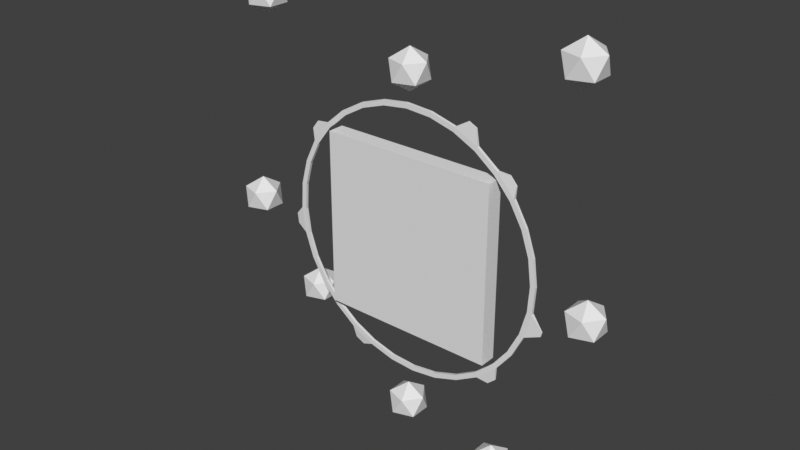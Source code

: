 # Source: portal.blend  (saved by Blender 3.0.42; exported with 4.5.12 LTS)
import bpy
from mathutils import Matrix  # noqa: F401  (used for matrix-valued properties, if any)

bpy.ops.wm.read_factory_settings(use_empty=True)
scene = bpy.context.scene
scene.name = 'Scene'

# ---- collections
col_collection = bpy.data.collections.new('Collection'); scene.collection.children.link(col_collection)

# ---- world
world_world = bpy.data.worlds.new('World'); scene.world = world_world
world_world.use_nodes = True; world_world.node_tree.nodes.clear()
_N = world_world.node_tree.nodes; _L = world_world.node_tree.links
n0 = _N.new('ShaderNodeOutputWorld'); n0.name = 'World Output'; n0.location = (300, 300)
n1 = _N.new('ShaderNodeBackground'); n1.name = 'Background'; n1.location = (10, 300)
n1.inputs[0].default_value = (0.05088, 0.05088, 0.05088, 1.0)
_L.new(n1.outputs[0], n0.inputs[0])
n0.is_active_output = True
world_world.color = (0.05088, 0.05088, 0.05088)
world_world.use_sun_shadow = False
world_world.sun_shadow_jitter_overblur = 0.0

# ---- meshes
me_circle = bpy.data.meshes.new('Circle')
me_circle.from_pydata([(1.341, 0.02036, 1.436), (1.034, 0.02036, 1.671), (0.6874, 0.02036, 1.841), (0.3141, 0.02036, 1.94), (-0.07146, 0.02036, 1.965), (-0.4544, 0.02036, 1.913), (-0.8199, 0.02036, 1.789), (-1.154, 0.02036, 1.595), (-1.444, 0.02036, 1.34), (-1.679, 0.02036, 1.033), (-1.849, 0.02036, 0.686), (-1.948, 0.02036, 0.3127), (-1.973, 0.02036, -0.07286), (-1.922, 0.02036, -0.4558), (-1.797, 0.02036, -0.8213), (-1.603, 0.02036, -1.156), (-1.348, 0.02036, -1.446), (-1.041, 0.02036, -1.68), (-0.6942, 0.02036, -1.85), (-0.3209, 0.02036, -1.95), (0.06464, 0.02036, -1.974), (0.4475, 0.02036, -1.923), (0.8131, 0.02036, -1.798), (1.147, 0.02036, -1.605), (1.437, 0.02036, -1.349), (1.672, 0.02036, -1.042), (1.842, 0.02036, -0.6956), (1.941, 0.02036, -0.3223), (1.966, 0.02036, 0.06324), (1.915, 0.02036, 0.4461), (1.79, 0.02036, 0.8117), (1.596, 0.02036, 1.146), (1.29, 0.02036, 1.381), (0.9948, 0.02036, 1.607), (0.6612, 0.02036, 1.771), (0.302, 0.02036, 1.866), (-0.06888, 0.02036, 1.89), (-0.4372, 0.02036, 1.841), (-0.7889, 0.02036, 1.721), (-1.11, 0.02036, 1.534), (-1.389, 0.02036, 1.289), (-1.615, 0.02036, 0.9934), (-1.779, 0.02036, 0.6598), (-1.874, 0.02036, 0.3006), (-1.898, 0.02036, -0.07027), (-1.849, 0.02036, -0.4386), (-1.729, 0.02036, -0.7903), (-1.542, 0.02036, -1.112), (-1.297, 0.02036, -1.391), (-1.002, 0.02036, -1.617), (-0.668, 0.02036, -1.78), (-0.3088, 0.02036, -1.876), (0.06205, 0.02036, -1.899), (0.4304, 0.02036, -1.85), (0.7821, 0.02036, -1.73), (1.104, 0.02036, -1.544), (1.383, 0.02036, -1.298), (1.608, 0.02036, -1.003), (1.772, 0.02036, -0.6694), (1.868, 0.02036, -0.3102), (1.891, 0.02036, 0.06066), (1.842, 0.02036, 0.429), (1.722, 0.02036, 0.7807), (1.536, 0.02036, 1.102), (1.034, -0.02036, 1.671), (1.341, -0.02036, 1.436), (0.6874, -0.02036, 1.841), (0.3141, -0.02036, 1.94), (-0.07146, -0.02036, 1.965), (-0.4544, -0.02036, 1.913), (-0.8199, -0.02036, 1.789), (-1.154, -0.02036, 1.595), (-1.444, -0.02036, 1.34), (-1.679, -0.02036, 1.033), (-1.849, -0.02036, 0.686), (-1.948, -0.02036, 0.3127), (-1.973, -0.02036, -0.07286), (-1.922, -0.02036, -0.4558), (-1.797, -0.02036, -0.8213), (-1.603, -0.02036, -1.156), (-1.348, -0.02036, -1.446), (-1.041, -0.02036, -1.68), (-0.6942, -0.02036, -1.85), (-0.3209, -0.02036, -1.95), (0.06464, -0.02036, -1.974), (0.4475, -0.02036, -1.923), (0.8131, -0.02036, -1.798), (1.147, -0.02036, -1.605), (1.437, -0.02036, -1.349), (1.672, -0.02036, -1.042), (1.842, -0.02036, -0.6956), (1.941, -0.02036, -0.3223), (1.966, -0.02036, 0.06324), (1.915, -0.02036, 0.4461), (1.79, -0.02036, 0.8117), (1.596, -0.02036, 1.146), (0.9948, -0.02036, 1.607), (1.29, -0.02036, 1.381), (0.6612, -0.02036, 1.771), (0.302, -0.02036, 1.866), (-0.06888, -0.02036, 1.89), (-0.4372, -0.02036, 1.841), (-0.7889, -0.02036, 1.721), (-1.11, -0.02036, 1.534), (-1.389, -0.02036, 1.289), (-1.615, -0.02036, 0.9934), (-1.779, -0.02036, 0.6598), (-1.874, -0.02036, 0.3006), (-1.898, -0.02036, -0.07027), (-1.849, -0.02036, -0.4386), (-1.729, -0.02036, -0.7903), (-1.542, -0.02036, -1.112), (-1.297, -0.02036, -1.391), (-1.002, -0.02036, -1.617), (-0.668, -0.02036, -1.78), (-0.3088, -0.02036, -1.876), (0.06205, -0.02036, -1.899), (0.4304, -0.02036, -1.85), (0.7821, -0.02036, -1.73), (1.104, -0.02036, -1.544), (1.383, -0.02036, -1.298), (1.608, -0.02036, -1.003), (1.772, -0.02036, -0.6694), (1.868, -0.02036, -0.3102), (1.891, -0.02036, 0.06066), (1.842, -0.02036, 0.429), (1.722, -0.02036, 0.7807), (1.536, -0.02036, 1.102), (-1.712, 0.008078, 1.205), (-1.619, 0.008078, 1.326), (-2.067, 0.008078, -0.3575), (-2.087, 0.008078, -0.2057), (-0.8564, 0.008078, -1.916), (-0.994, 0.008078, -1.849), (1.436, 0.008078, -1.524), (1.321, 0.008078, -1.626), (1.516, 0.008078, 1.435), (1.617, 0.008078, 1.32), (-1.712, -0.008077, 1.205), (-1.619, -0.008077, 1.326), (-2.067, -0.008077, -0.3575), (-2.087, -0.008077, -0.2057), (-0.8564, -0.008077, -1.916), (-0.994, -0.008077, -1.849), (1.436, -0.008077, -1.524), (1.321, -0.008077, -1.626), (1.516, -0.008077, 1.435), (1.617, -0.008077, 1.32), (0.8866, 0.007109, 1.961), (1.008, 0.007109, 1.902), (0.8866, -0.007109, 1.961), (1.008, -0.007109, 1.902), (2.097, 0.003945, -0.5249), (2.078, 0.003945, -0.5972), (2.097, -0.003945, -0.5249), (2.078, -0.003945, -0.5972), (-0.02835, -1.75e-09, 2.118), (0.1858, -0.1556, 2.281), (-0.1101, -0.2517, 2.281), (-0.293, -1.75e-09, 2.281), (-0.1101, 0.2517, 2.281), (0.1858, 0.1556, 2.281), (0.05343, -0.2517, 2.546), (-0.2425, -0.1556, 2.546), (-0.2425, 0.1556, 2.546), (0.05343, 0.2517, 2.546), (0.2363, -1.75e-09, 2.546), (-0.02835, -1.75e-09, 2.709), (-0.02835, -1.75e-09, -2.801), (0.1858, -0.1556, -2.638), (-0.1101, -0.2517, -2.638), (-0.293, -1.75e-09, -2.638), (-0.1101, 0.2517, -2.638), (0.1858, 0.1556, -2.638), (0.05343, -0.2517, -2.373), (-0.2425, -0.1556, -2.373), (-0.2425, 0.1556, -2.373), (0.05343, 0.2517, -2.373), (0.2363, -1.75e-09, -2.373), (-0.02835, -1.75e-09, -2.21), (2.686, -1.75e-09, -0.4232), (2.9, -0.1556, -0.2596), (2.604, -0.2517, -0.2596), (2.421, -1.75e-09, -0.2596), (2.604, 0.2517, -0.2596), (2.9, 0.1556, -0.2596), (2.768, -0.2517, 0.005061), (2.472, -0.1556, 0.005061), (2.472, 0.1556, 0.005061), (2.768, 0.2517, 0.005061), (2.951, -1.75e-09, 0.005061), (2.686, -1.75e-09, 0.1686), (-2.771, -1.75e-09, -0.4232), (-2.557, -0.1556, -0.2596), (-2.853, -0.2517, -0.2596), (-3.036, -1.75e-09, -0.2596), (-2.853, 0.2517, -0.2596), (-2.557, 0.1556, -0.2596), (-2.69, -0.2517, 0.005061), (-2.985, -0.1556, 0.005061), (-2.985, 0.1556, 0.005061), (-2.69, 0.2517, 0.005061), (-2.507, -1.75e-09, 0.005061), (-2.771, -1.75e-09, 0.1686), (-2.278, -0.19, 2.719), (-2.064, -0.3455, 2.882), (-2.36, -0.4417, 2.882), (-2.543, -0.19, 2.882), (-2.36, 0.06175, 2.882), (-2.064, -0.0344, 2.882), (-2.196, -0.4417, 3.147), (-2.492, -0.3455, 3.147), (-2.492, -0.0344, 3.147), (-2.196, 0.06175, 3.147), (-2.013, -0.19, 3.147), (-2.278, -0.19, 3.311), (2.624, -0.3809, 2.872), (2.838, -0.5365, 3.035), (2.542, -0.6326, 3.035), (2.359, -0.3809, 3.035), (2.542, -0.1292, 3.035), (2.838, -0.2254, 3.035), (2.706, -0.6326, 3.3), (2.41, -0.5365, 3.3), (2.41, -0.2254, 3.3), (2.706, -0.1292, 3.3), (2.889, -0.3809, 3.3), (2.624, -0.3809, 3.464), (2.001, -0.8703, -2.367), (2.215, -1.026, -2.204), (1.919, -1.122, -2.204), (1.736, -0.8703, -2.204), (1.919, -0.6185, -2.204), (2.215, -0.7147, -2.204), (2.083, -1.122, -1.939), (1.787, -1.026, -1.939), (1.787, -0.7147, -1.939), (2.083, -0.6185, -1.939), (2.266, -0.8703, -1.939), (2.001, -0.8703, -1.776), (-2.191, 0.5263, -1.956), (-1.977, 0.3707, -1.792), (-2.273, 0.2746, -1.792), (-2.456, 0.5263, -1.792), (-2.273, 0.778, -1.792), (-1.977, 0.6818, -1.792), (-2.109, 0.2746, -1.528), (-2.405, 0.3707, -1.528), (-2.405, 0.6818, -1.528), (-2.109, 0.778, -1.528), (-1.926, 0.5263, -1.528), (-2.191, 0.5263, -1.364)], [], [(12, 44, 45, 13), (26, 58, 59, 27), (13, 45, 46, 14), (0, 32, 33, 1), (27, 59, 60, 28), (14, 46, 47, 15), (1, 33, 34, 2), (28, 60, 61, 29), (15, 47, 48, 16), (2, 34, 35, 3), (29, 61, 62, 30), (16, 48, 49, 17), (3, 35, 36, 4), (30, 62, 63, 31), (17, 49, 50, 18), (4, 36, 37, 5), (31, 63, 32, 0), (18, 50, 51, 19), (5, 37, 38, 6), (19, 51, 52, 20), (6, 38, 39, 7), (20, 52, 53, 21), (7, 39, 40, 8), (21, 53, 54, 22), (8, 40, 41, 9), (22, 54, 55, 23), (9, 41, 42, 10), (23, 55, 56, 24), (10, 42, 43, 11), (24, 56, 57, 25), (11, 43, 44, 12), (25, 57, 58, 26), (76, 77, 109, 108), (90, 91, 123, 122), (77, 78, 110, 109), (65, 64, 96, 97), (91, 92, 124, 123), (78, 79, 111, 110), (64, 66, 98, 96), (92, 93, 125, 124), (79, 80, 112, 111), (66, 67, 99, 98), (93, 94, 126, 125), (80, 81, 113, 112), (67, 68, 100, 99), (94, 95, 127, 126), (81, 82, 114, 113), (68, 69, 101, 100), (95, 65, 97, 127), (82, 83, 115, 114), (69, 70, 102, 101), (83, 84, 116, 115), (70, 71, 103, 102), (84, 85, 117, 116), (71, 72, 104, 103), (85, 86, 118, 117), (72, 73, 105, 104), (86, 87, 119, 118), (73, 74, 106, 105), (87, 88, 120, 119), (74, 75, 107, 106), (88, 89, 121, 120), (75, 76, 108, 107), (89, 90, 122, 121), (76, 12, 131, 141), (62, 61, 125, 126), (36, 35, 99, 100), (9, 10, 74, 73), (63, 62, 126, 127), (37, 36, 100, 101), (10, 11, 75, 74), (32, 63, 127, 97), (38, 37, 101, 102), (11, 12, 76, 75), (39, 38, 102, 103), (87, 23, 135, 145), (40, 39, 103, 104), (13, 14, 78, 77), (41, 40, 104, 105), (14, 15, 79, 78), (42, 41, 105, 106), (15, 16, 80, 79), (43, 42, 106, 107), (16, 17, 81, 80), (44, 43, 107, 108), (95, 31, 137, 147), (45, 44, 108, 109), (18, 19, 83, 82), (46, 45, 109, 110), (19, 20, 84, 83), (47, 46, 110, 111), (20, 21, 85, 84), (48, 47, 111, 112), (21, 22, 86, 85), (49, 48, 112, 113), (22, 23, 87, 86), (50, 49, 113, 114), (17, 18, 132, 133), (51, 50, 114, 115), (24, 25, 89, 88), (52, 51, 115, 116), (25, 26, 90, 89), (53, 52, 116, 117), (26, 27, 152, 153), (0, 1, 64, 65), (54, 53, 117, 118), (27, 28, 92, 91), (2, 66, 150, 148), (55, 54, 118, 119), (28, 29, 93, 92), (2, 3, 67, 66), (56, 55, 119, 120), (29, 30, 94, 93), (3, 4, 68, 67), (57, 56, 120, 121), (30, 31, 95, 94), (4, 5, 69, 68), (58, 57, 121, 122), (82, 81, 143, 142), (5, 6, 70, 69), (59, 58, 122, 123), (33, 32, 97, 96), (6, 7, 71, 70), (60, 59, 123, 124), (34, 33, 96, 98), (7, 8, 72, 71), (61, 60, 124, 125), (35, 34, 98, 99), (129, 128, 138, 139), (131, 130, 140, 141), (133, 132, 142, 143), (135, 134, 144, 145), (137, 136, 146, 147), (77, 76, 141, 140), (12, 13, 130, 131), (24, 88, 144, 134), (13, 77, 140, 130), (0, 65, 146, 136), (81, 17, 133, 143), (9, 73, 138, 128), (73, 72, 139, 138), (8, 9, 128, 129), (88, 87, 145, 144), (72, 8, 129, 139), (23, 24, 134, 135), (65, 95, 147, 146), (18, 82, 142, 132), (31, 0, 136, 137), (149, 148, 150, 151), (64, 1, 149, 151), (66, 64, 151, 150), (1, 2, 148, 149), (153, 152, 154, 155), (27, 91, 154, 152), (91, 90, 155, 154), (90, 26, 153, 155), (156, 157, 158), (157, 156, 161), (156, 158, 159), (156, 159, 160), (156, 160, 161), (157, 161, 166), (158, 157, 162), (159, 158, 163), (160, 159, 164), (161, 160, 165), (157, 166, 162), (158, 162, 163), (159, 163, 164), (160, 164, 165), (161, 165, 166), (162, 166, 167), (163, 162, 167), (164, 163, 167), (165, 164, 167), (166, 165, 167), (168, 169, 170), (169, 168, 173), (168, 170, 171), (168, 171, 172), (168, 172, 173), (169, 173, 178), (170, 169, 174), (171, 170, 175), (172, 171, 176), (173, 172, 177), (169, 178, 174), (170, 174, 175), (171, 175, 176), (172, 176, 177), (173, 177, 178), (174, 178, 179), (175, 174, 179), (176, 175, 179), (177, 176, 179), (178, 177, 179), (180, 181, 182), (181, 180, 185), (180, 182, 183), (180, 183, 184), (180, 184, 185), (181, 185, 190), (182, 181, 186), (183, 182, 187), (184, 183, 188), (185, 184, 189), (181, 190, 186), (182, 186, 187), (183, 187, 188), (184, 188, 189), (185, 189, 190), (186, 190, 191), (187, 186, 191), (188, 187, 191), (189, 188, 191), (190, 189, 191), (192, 193, 194), (193, 192, 197), (192, 194, 195), (192, 195, 196), (192, 196, 197), (193, 197, 202), (194, 193, 198), (195, 194, 199), (196, 195, 200), (197, 196, 201), (193, 202, 198), (194, 198, 199), (195, 199, 200), (196, 200, 201), (197, 201, 202), (198, 202, 203), (199, 198, 203), (200, 199, 203), (201, 200, 203), (202, 201, 203), (204, 205, 206), (205, 204, 209), (204, 206, 207), (204, 207, 208), (204, 208, 209), (205, 209, 214), (206, 205, 210), (207, 206, 211), (208, 207, 212), (209, 208, 213), (205, 214, 210), (206, 210, 211), (207, 211, 212), (208, 212, 213), (209, 213, 214), (210, 214, 215), (211, 210, 215), (212, 211, 215), (213, 212, 215), (214, 213, 215), (216, 217, 218), (217, 216, 221), (216, 218, 219), (216, 219, 220), (216, 220, 221), (217, 221, 226), (218, 217, 222), (219, 218, 223), (220, 219, 224), (221, 220, 225), (217, 226, 222), (218, 222, 223), (219, 223, 224), (220, 224, 225), (221, 225, 226), (222, 226, 227), (223, 222, 227), (224, 223, 227), (225, 224, 227), (226, 225, 227), (228, 229, 230), (229, 228, 233), (228, 230, 231), (228, 231, 232), (228, 232, 233), (229, 233, 238), (230, 229, 234), (231, 230, 235), (232, 231, 236), (233, 232, 237), (229, 238, 234), (230, 234, 235), (231, 235, 236), (232, 236, 237), (233, 237, 238), (234, 238, 239), (235, 234, 239), (236, 235, 239), (237, 236, 239), (238, 237, 239), (240, 241, 242), (241, 240, 245), (240, 242, 243), (240, 243, 244), (240, 244, 245), (241, 245, 250), (242, 241, 246), (243, 242, 247), (244, 243, 248), (245, 244, 249), (241, 250, 246), (242, 246, 247), (243, 247, 248), (244, 248, 249), (245, 249, 250), (246, 250, 251), (247, 246, 251), (248, 247, 251), (249, 248, 251), (250, 249, 251)])
me_circle.polygons.foreach_set('use_smooth', [True] * 316)
_k = set([(0, 1), (0, 31), (0, 65), (0, 136), (1, 2), (1, 64), (1, 149), (2, 3), (2, 66), (2, 148), (3, 4), (3, 67), (4, 5), (4, 68), (5, 6), (5, 69), (6, 7), (6, 70), (7, 8), (7, 71), (8, 9), (8, 72), (8, 129), (9, 10), (9, 73), (9, 128), (10, 11), (10, 74), (11, 12), (11, 75), (12, 13), (12, 76), (12, 131), (13, 14), (13, 77), (13, 130), (14, 15), (14, 78), (15, 16), (15, 79), (16, 17), (16, 80), (17, 18), (17, 81), (17, 133), (18, 19), (18, 82), (18, 132), (19, 20), (19, 83), (20, 21), (20, 84), (21, 22), (21, 85), (22, 23), (22, 86), (23, 24), (23, 87), (23, 135), (24, 25), (24, 88), (24, 134), (25, 26), (25, 89), (26, 27), (26, 90), (26, 153), (27, 28), (27, 91), (27, 152), (28, 29), (28, 92), (29, 30), (29, 93), (30, 31), (30, 94), (31, 95), (31, 137), (32, 33), (32, 63), (32, 97), (33, 34), (33, 96), (34, 35), (34, 98), (35, 36), (35, 99), (36, 37), (36, 100), (37, 38), (37, 101), (38, 39), (38, 102), (39, 40), (39, 103), (40, 41), (40, 104), (41, 42), (41, 105), (42, 43), (42, 106), (43, 44), (43, 107), (44, 45), (44, 108), (45, 46), (45, 109), (46, 47), (46, 110), (47, 48), (47, 111), (48, 49), (48, 112), (49, 50), (49, 113), (50, 51), (50, 114), (51, 52), (51, 115), (52, 53), (52, 116), (53, 54), (53, 117), (54, 55), (54, 118), (55, 56), (55, 119), (56, 57), (56, 120), (57, 58), (57, 121), (58, 59), (58, 122), (59, 60), (59, 123), (60, 61), (60, 124), (61, 62), (61, 125), (62, 63), (62, 126), (63, 127), (64, 65), (64, 66), (64, 151), (65, 95), (65, 146), (66, 67), (66, 150), (67, 68), (68, 69), (69, 70), (70, 71), (71, 72), (72, 73), (72, 139), (73, 74), (73, 138), (74, 75), (75, 76), (76, 77), (76, 141), (77, 78), (77, 140), (78, 79), (79, 80), (80, 81), (81, 82), (81, 143), (82, 83), (82, 142), (83, 84), (84, 85), (85, 86), (86, 87), (87, 88), (87, 145), (88, 89), (88, 144), (89, 90), (90, 91), (90, 155), (91, 92), (91, 154), (92, 93), (93, 94), (94, 95), (95, 147), (96, 97), (96, 98), (97, 127), (98, 99), (99, 100), (100, 101), (101, 102), (102, 103), (103, 104), (104, 105), (105, 106), (106, 107), (107, 108), (108, 109), (109, 110), (110, 111), (111, 112), (112, 113), (113, 114), (114, 115), (115, 116), (116, 117), (117, 118), (118, 119), (119, 120), (120, 121), (121, 122), (122, 123), (123, 124), (124, 125), (125, 126), (126, 127), (128, 129), (128, 138), (129, 139), (130, 131), (130, 140), (131, 141), (132, 133), (132, 142), (133, 143), (134, 135), (134, 144), (135, 145), (136, 137), (136, 146), (137, 147), (138, 139), (140, 141), (142, 143), (144, 145), (146, 147), (148, 149), (148, 150), (149, 151), (150, 151), (152, 153), (152, 154), (153, 155), (154, 155), (156, 157), (156, 158), (156, 159), (156, 160), (156, 161), (157, 158), (157, 161), (157, 162), (157, 166), (158, 159), (158, 162), (158, 163), (159, 160), (159, 163), (159, 164), (160, 161), (160, 164), (160, 165), (161, 165), (161, 166), (162, 163), (162, 166), (162, 167), (163, 164), (163, 167), (164, 165), (164, 167), (165, 166), (165, 167), (166, 167), (168, 169), (168, 170), (168, 171), (168, 172), (168, 173), (169, 170), (169, 173), (169, 174), (169, 178), (170, 171), (170, 174), (170, 175), (171, 172), (171, 175), (171, 176), (172, 173), (172, 176), (172, 177), (173, 177), (173, 178), (174, 175), (174, 178), (174, 179), (175, 176), (175, 179), (176, 177), (176, 179), (177, 178), (177, 179), (178, 179), (180, 181), (180, 182), (180, 183), (180, 184), (180, 185), (181, 182), (181, 185), (181, 186), (181, 190), (182, 183), (182, 186), (182, 187), (183, 184), (183, 187), (183, 188), (184, 185), (184, 188), (184, 189), (185, 189), (185, 190), (186, 187), (186, 190), (186, 191), (187, 188), (187, 191), (188, 189), (188, 191), (189, 190), (189, 191), (190, 191), (192, 193), (192, 194), (192, 195), (192, 196), (192, 197), (193, 194), (193, 197), (193, 198), (193, 202), (194, 195), (194, 198), (194, 199), (195, 196), (195, 199), (195, 200), (196, 197), (196, 200), (196, 201), (197, 201), (197, 202), (198, 199), (198, 202), (198, 203), (199, 200), (199, 203), (200, 201), (200, 203), (201, 202), (201, 203), (202, 203), (204, 205), (204, 206), (204, 207), (204, 208), (204, 209), (205, 206), (205, 209), (205, 210), (205, 214), (206, 207), (206, 210), (206, 211), (207, 208), (207, 211), (207, 212), (208, 209), (208, 212), (208, 213), (209, 213), (209, 214), (210, 211), (210, 214), (210, 215), (211, 212), (211, 215), (212, 213), (212, 215), (213, 214), (213, 215), (214, 215), (216, 217), (216, 218), (216, 219), (216, 220), (216, 221), (217, 218), (217, 221), (217, 222), (217, 226), (218, 219), (218, 222), (218, 223), (219, 220), (219, 223), (219, 224), (220, 221), (220, 224), (220, 225), (221, 225), (221, 226), (222, 223), (222, 226), (222, 227), (223, 224), (223, 227), (224, 225), (224, 227), (225, 226), (225, 227), (226, 227), (228, 229), (228, 230), (228, 231), (228, 232), (228, 233), (229, 230), (229, 233), (229, 234), (229, 238), (230, 231), (230, 234), (230, 235), (231, 232), (231, 235), (231, 236), (232, 233), (232, 236), (232, 237), (233, 237), (233, 238), (234, 235), (234, 238), (234, 239), (235, 236), (235, 239), (236, 237), (236, 239), (237, 238), (237, 239), (238, 239), (240, 241), (240, 242), (240, 243), (240, 244), (240, 245), (241, 242), (241, 245), (241, 246), (241, 250), (242, 243), (242, 246), (242, 247), (243, 244), (243, 247), (243, 248), (244, 245), (244, 248), (244, 249), (245, 249), (245, 250), (246, 247), (246, 250), (246, 251), (247, 248), (247, 251), (248, 249), (248, 251), (249, 250), (249, 251), (250, 251)])
me_circle.attributes.new('sharp_edge', 'BOOLEAN', 'EDGE').data.foreach_set('value', [ (min(e.vertices), max(e.vertices)) in _k for e in me_circle.edges])
_uv = me_circle.uv_layers.new(name='UVMap')
_uv.uv.foreach_set('vector', [0.0, 0.0, 0.0, 0.0, 0.0, 0.0, 0.0, 0.0, 0.0, 0.0, 0.0, 0.0, 0.0, 0.0, 0.0, 0.0, 0.0, 0.0, 0.0, 0.0, 0.0, 0.0, 0.0, 0.0, 0.0, 0.0, 0.0, 0.0, 0.0, 0.0, 0.0, 0.0, 0.0, 0.0, 0.0, 0.0, 0.0, 0.0, 0.0, 0.0, 0.0, 0.0, 0.0, 0.0, 0.0, 0.0, 0.0, 0.0, 0.0, 0.0, 0.0, 0.0, 0.0, 0.0, 0.0, 0.0, 0.0, 0.0, 0.0, 0.0, 0.0, 0.0, 0.0, 0.0, 0.0, 0.0, 0.0, 0.0, 0.0, 0.0, 0.0, 0.0, 0.0, 0.0, 0.0, 0.0, 0.0, 0.0, 0.0, 0.0, 0.0, 0.0, 0.0, 0.0, 0.0, 0.0, 0.0, 0.0, 0.0, 0.0, 0.0, 0.0, 0.0, 0.0, 0.0, 0.0, 0.0, 0.0, 0.0, 0.0, 0.0, 0.0, 0.0, 0.0, 0.0, 0.0, 0.0, 0.0, 0.0, 0.0, 0.0, 0.0, 0.0, 0.0, 0.0, 0.0, 0.0, 0.0, 0.0, 0.0, 0.0, 0.0, 0.0, 0.0, 0.0, 0.0, 0.0, 0.0, 0.0, 0.0, 0.0, 0.0, 0.0, 0.0, 0.0, 0.0, 0.0, 0.0, 0.0, 0.0, 0.0, 0.0, 0.0, 0.0, 0.0, 0.0, 0.0, 0.0, 0.0, 0.0, 0.0, 0.0, 0.0, 0.0, 0.0, 0.0, 0.0, 0.0, 0.0, 0.0, 0.0, 0.0, 0.0, 0.0, 0.0, 0.0, 0.0, 0.0, 0.0, 0.0, 0.0, 0.0, 0.0, 0.0, 0.0, 0.0, 0.0, 0.0, 0.0, 0.0, 0.0, 0.0, 0.0, 0.0, 0.0, 0.0, 0.0, 0.0, 0.0, 0.0, 0.0, 0.0, 0.0, 0.0, 0.0, 0.0, 0.0, 0.0, 0.0, 0.0, 0.0, 0.0, 0.0, 0.0, 0.0, 0.0, 0.0, 0.0, 0.0, 0.0, 0.0, 0.0, 0.0, 0.0, 0.0, 0.0, 0.0, 0.0, 0.0, 0.0, 0.0, 0.0, 0.0, 0.0, 0.0, 0.0, 0.0, 0.0, 0.0, 0.0, 0.0, 0.0, 0.0, 0.0, 0.0, 0.0, 0.0, 0.0, 0.0, 0.0, 0.0, 0.0, 0.0, 0.0, 0.0, 0.0, 0.0, 0.0, 0.0, 0.0, 0.0, 0.0, 0.0, 0.0, 0.0, 0.0, 0.0, 0.0, 0.0, 0.0, 0.0, 0.0, 0.0, 0.0, 0.0, 0.0, 0.0, 0.0, 0.0, 0.0, 0.0, 0.0, 0.0, 0.0, 0.0, 0.0, 0.0, 0.0, 0.0, 0.0, 0.0, 0.0, 0.0, 0.0, 0.0, 0.0, 0.0, 0.0, 0.0, 0.0, 0.0, 0.0, 0.0, 0.0, 0.0, 0.0, 0.0, 0.0, 0.0, 0.0, 0.0, 0.0, 0.0, 0.0, 0.0, 0.0, 0.0, 0.0, 0.0, 0.0, 0.0, 0.0, 0.0, 0.0, 0.0, 0.0, 0.0, 0.0, 0.0, 0.0, 0.0, 0.0, 0.0, 0.0, 0.0, 0.0, 0.0, 0.0, 0.0, 0.0, 0.0, 0.0, 0.0, 0.0, 0.0, 0.0, 0.0, 0.0, 0.0, 0.0, 0.0, 0.0, 0.0, 0.0, 0.0, 0.0, 0.0, 0.0, 0.0, 0.0, 0.0, 0.0, 0.0, 0.0, 0.0, 0.0, 0.0, 0.0, 0.0, 0.0, 0.0, 0.0, 0.0, 0.0, 0.0, 0.0, 0.0, 0.0, 0.0, 0.0, 0.0, 0.0, 0.0, 0.0, 0.0, 0.0, 0.0, 0.0, 0.0, 0.0, 0.0, 0.0, 0.0, 0.0, 0.0, 0.0, 0.0, 0.0, 0.0, 0.0, 0.0, 0.0, 0.0, 0.0, 0.0, 0.0, 0.0, 0.0, 0.0, 0.0, 0.0, 0.0, 0.0, 0.0, 0.0, 0.0, 0.0, 0.0, 0.0, 0.0, 0.0, 0.0, 0.0, 0.0, 0.0, 0.0, 0.0, 0.0, 0.0, 0.0, 0.0, 0.0, 0.0, 0.0, 0.0, 0.0, 0.0, 0.0, 0.0, 0.0, 0.0, 0.0, 0.0, 0.0, 0.0, 0.0, 0.0, 0.0, 0.0, 0.0, 0.0, 0.0, 0.0, 0.0, 0.0, 0.0, 0.0, 0.0, 0.0, 0.0, 0.0, 0.0, 0.0, 0.0, 0.0, 0.0, 0.0, 0.0, 0.0, 0.0, 0.0, 0.0, 0.0, 0.0, 0.0, 0.0, 0.0, 0.0, 0.0, 0.0, 0.0, 0.0, 0.0, 0.0, 0.0, 0.0, 0.0, 0.0, 0.0, 0.0, 0.0, 0.0, 0.0, 0.0, 0.0, 0.0, 0.0, 0.0, 0.0, 0.0, 0.0, 0.0, 0.0, 0.0, 0.0, 0.0, 0.0, 0.0, 0.0, 0.0, 0.0, 0.0, 0.0, 0.0, 0.0, 0.0, 0.0, 0.0, 0.0, 0.0, 0.0, 0.0, 0.0, 0.0, 0.0, 0.0, 0.0, 0.0, 0.0, 0.0, 0.0, 0.0, 0.0, 0.0, 0.0, 0.0, 0.0, 0.0, 0.0, 0.0, 0.0, 0.0, 0.0, 0.0, 0.0, 0.0, 0.0, 0.0, 0.0, 0.0, 0.0, 0.0, 0.0, 0.0, 0.0, 0.0, 0.0, 0.0, 0.0, 0.0, 0.0, 0.0, 0.0, 0.0, 0.0, 0.0, 0.0, 0.0, 0.0, 0.0, 0.0, 0.0, 0.0, 0.0, 0.0, 0.0, 0.0, 0.0, 0.0, 0.0, 0.0, 0.0, 0.0, 0.0, 0.0, 0.0, 0.0, 0.0, 0.0, 0.0, 0.0, 0.0, 0.0, 0.0, 0.0, 0.0, 0.0, 0.0, 0.0, 0.0, 0.0, 0.0, 0.0, 0.0, 0.0, 0.0, 0.0, 0.0, 0.0, 0.0, 0.0, 0.0, 0.0, 0.0, 0.0, 0.0, 0.0, 0.0, 0.0, 0.0, 0.0, 0.0, 0.0, 0.0, 0.0, 0.0, 0.0, 0.0, 0.0, 0.0, 0.0, 0.0, 0.0, 0.0, 0.0, 0.0, 0.0, 0.0, 0.0, 0.0, 0.0, 0.0, 0.0, 0.0, 0.0, 0.0, 0.0, 0.0, 0.0, 0.0, 0.0, 0.0, 0.0, 0.0, 0.0, 0.0, 0.0, 0.0, 0.0, 0.0, 0.0, 0.0, 0.0, 0.0, 0.0, 0.0, 0.0, 0.0, 0.0, 0.0, 0.0, 0.0, 0.0, 0.0, 0.0, 0.0, 0.0, 0.0, 0.0, 0.0, 0.0, 0.0, 0.0, 0.0, 0.0, 0.0, 0.0, 0.0, 0.0, 0.0, 0.0, 0.0, 0.0, 0.0, 0.0, 0.0, 0.0, 0.0, 0.0, 0.0, 0.0, 0.0, 0.0, 0.0, 0.0, 0.0, 0.0, 0.0, 0.0, 0.0, 0.0, 0.0, 0.0, 0.0, 0.0, 0.0, 0.0, 0.0, 0.0, 0.0, 0.0, 0.0, 0.0, 0.0, 0.0, 0.0, 0.0, 0.0, 0.0, 0.0, 0.0, 0.0, 0.0, 0.0, 0.0, 0.0, 0.0, 0.0, 0.0, 0.0, 0.0, 0.0, 0.0, 0.0, 0.0, 0.0, 0.0, 0.0, 0.0, 0.0, 0.0, 0.0, 0.0, 0.0, 0.0, 0.0, 0.0, 0.0, 0.0, 0.0, 0.0, 0.0, 0.0, 0.0, 0.0, 0.0, 0.0, 0.0, 0.0, 0.0, 0.0, 0.0, 0.0, 0.0, 0.0, 0.0, 0.0, 0.0, 0.0, 0.0, 0.0, 0.0, 0.0, 0.0, 0.0, 0.0, 0.0, 0.0, 0.0, 0.0, 0.0, 0.0, 0.0, 0.0, 0.0, 0.0, 0.0, 0.0, 0.0, 0.0, 0.0, 0.0, 0.0, 0.0, 0.0, 0.0, 0.0, 0.0, 0.0, 0.0, 0.0, 0.0, 0.0, 0.0, 0.0, 0.0, 0.0, 0.0, 0.0, 0.0, 0.0, 0.0, 0.0, 0.0, 0.0, 0.0, 0.0, 0.0, 0.0, 0.0, 0.0, 0.0, 0.0, 0.0, 0.0, 0.0, 0.0, 0.0, 0.0, 0.0, 0.0, 0.0, 0.0, 0.0, 0.0, 0.0, 0.0, 0.0, 0.0, 0.0, 0.0, 0.0, 0.0, 0.0, 0.0, 0.0, 0.0, 0.0, 0.0, 0.0, 0.0, 0.0, 0.0, 0.0, 0.0, 0.0, 0.0, 0.0, 0.0, 0.0, 0.0, 0.0, 0.0, 0.0, 0.0, 0.0, 0.0, 0.0, 0.0, 0.0, 0.0, 0.0, 0.0, 0.0, 0.0, 0.0, 0.0, 0.0, 0.0, 0.0, 0.0, 0.0, 0.0, 0.0, 0.0, 0.0, 0.0, 0.0, 0.0, 0.0, 0.0, 0.0, 0.0, 0.0, 0.0, 0.0, 0.0, 0.0, 0.0, 0.0, 0.0, 0.0, 0.0, 0.0, 0.0, 0.0, 0.0, 0.0, 0.0, 0.0, 0.0, 0.0, 0.0, 0.0, 0.0, 0.0, 0.0, 0.0, 0.0, 0.0, 0.0, 0.0, 0.0, 0.0, 0.0, 0.0, 0.0, 0.0, 0.0, 0.0, 0.0, 0.0, 0.0, 0.0, 0.0, 0.0, 0.0, 0.0, 0.0, 0.0, 0.0, 0.0, 0.0, 0.0, 0.0, 0.0, 0.0, 0.0, 0.0, 0.0, 0.0, 0.0, 0.0, 0.0, 0.0, 0.0, 0.0, 0.0, 0.0, 0.0, 0.0, 0.0, 0.0, 0.0, 0.0, 0.0, 0.0, 0.0, 0.0, 0.0, 0.0, 0.0, 0.0, 0.0, 0.0, 0.0, 0.0, 0.0, 0.0, 0.0, 0.0, 0.0, 0.0, 0.0, 0.0, 0.0, 0.0, 0.0, 0.0, 0.0, 0.0, 0.0, 0.0, 0.0, 0.0, 0.0, 0.0, 0.0, 0.0, 0.0, 0.0, 0.0, 0.0, 0.0, 0.0, 0.0, 0.0, 0.0, 0.0, 0.0, 0.0, 0.0, 0.0, 0.0, 0.0, 0.0, 0.0, 0.0, 0.0, 0.0, 0.0, 0.0, 0.0, 0.0, 0.0, 0.0, 0.0, 0.0, 0.0, 0.0, 0.0, 0.0, 0.0, 0.0, 0.0, 0.0, 0.0, 0.0, 0.0, 0.0, 0.0, 0.0, 0.0, 0.0, 0.0, 0.0, 0.0, 0.0, 0.0, 0.0, 0.0, 0.0, 0.0, 0.0, 0.0, 0.0, 0.0, 0.0, 0.0, 0.0, 0.0, 0.0, 0.0, 0.0, 0.0, 0.0, 0.0, 0.0, 0.0, 0.0, 0.0, 0.0, 0.0, 0.0, 0.0, 0.0, 0.0, 0.0, 0.0, 0.0, 0.0, 0.0, 0.0, 0.0, 0.0, 0.0, 0.0, 0.0, 0.0, 0.0, 0.0, 0.0, 0.0, 0.0, 0.0, 0.0, 0.0, 0.0, 0.0, 0.0, 0.0, 0.0, 0.0, 0.0, 0.0, 0.0, 0.0, 0.0, 0.0, 0.0, 0.0, 0.0, 0.0, 0.0, 0.0, 0.0, 0.0, 0.0, 0.0, 0.0, 0.0, 0.0, 0.0, 0.0, 0.0, 0.0, 0.0, 0.0, 0.0, 0.0, 0.0, 0.0, 0.0, 0.0, 0.0, 0.0, 0.0, 0.0, 0.0, 0.0, 0.0, 0.0, 0.0, 0.0, 0.0, 0.0, 0.0, 0.0, 0.0, 0.0, 0.0, 0.0, 0.0, 0.0, 0.0, 0.0, 0.0, 0.0, 0.0, 0.0, 0.0, 0.0, 0.0, 0.0, 0.0, 0.0, 0.0, 0.0, 0.0, 0.0, 0.0, 0.0, 0.0, 0.0, 0.0, 0.0, 0.0, 0.0, 0.0, 0.0, 0.0, 0.0, 0.0, 0.0, 0.0, 0.0, 0.0, 0.0, 0.0, 0.0, 0.0, 0.0, 0.0, 0.0, 0.0, 0.0, 0.0, 0.0, 0.0, 0.0, 0.0, 0.0, 0.0, 0.0, 0.0, 0.0, 0.0, 0.0, 0.0, 0.0, 0.0, 0.0, 0.0, 0.0, 0.0, 0.0, 0.0, 0.0, 0.0, 0.0, 0.0, 0.0, 0.0, 0.0, 0.0, 0.0, 0.0, 0.0, 0.0, 0.0, 0.0, 0.0, 0.0, 0.0, 0.0, 0.0, 0.0, 0.0, 0.0, 0.0, 0.0, 0.0, 0.0, 0.0, 0.0, 0.0, 0.0, 0.0, 0.8182, 0.0, 0.7273, 0.1575, 0.9091, 0.1575, 0.7273, 0.1575, 0.6364, 0.0, 0.5455, 0.1575, 0.09091, 0.0, 0.0, 0.1575, 0.1818, 0.1575, 0.2727, 0.0, 0.1818, 0.1575, 0.3636, 0.1575, 0.4545, 0.0, 0.3636, 0.1575, 0.5455, 0.1575, 0.7273, 0.1575, 0.5455, 0.1575, 0.6364, 0.3149, 0.9091, 0.1575, 0.7273, 0.1575, 0.8182, 0.3149, 0.1818, 0.1575, 0.0, 0.1575, 0.09091, 0.3149, 0.3636, 0.1575, 0.1818, 0.1575, 0.2727, 0.3149, 0.5455, 0.1575, 0.3636, 0.1575, 0.4545, 0.3149, 0.7273, 0.1575, 0.6364, 0.3149, 0.8182, 0.3149, 0.9091, 0.1575, 0.8182, 0.3149, 1.0, 0.3149, 0.1818, 0.1575, 0.09091, 0.3149, 0.2727, 0.3149, 0.3636, 0.1575, 0.2727, 0.3149, 0.4545, 0.3149, 0.5455, 0.1575, 0.4545, 0.3149, 0.6364, 0.3149, 0.8182, 0.3149, 0.6364, 0.3149, 0.7273, 0.4724, 1.0, 0.3149, 0.8182, 0.3149, 0.9091, 0.4724, 0.2727, 0.3149, 0.09091, 0.3149, 0.1818, 0.4724, 0.4545, 0.3149, 0.2727, 0.3149, 0.3636, 0.4724, 0.6364, 0.3149, 0.4545, 0.3149, 0.5455, 0.4724, 0.8182, 0.0, 0.7273, 0.1575, 0.9091, 0.1575, 0.7273, 0.1575, 0.6364, 0.0, 0.5455, 0.1575, 0.09091, 0.0, 0.0, 0.1575, 0.1818, 0.1575, 0.2727, 0.0, 0.1818, 0.1575, 0.3636, 0.1575, 0.4545, 0.0, 0.3636, 0.1575, 0.5455, 0.1575, 0.7273, 0.1575, 0.5455, 0.1575, 0.6364, 0.3149, 0.9091, 0.1575, 0.7273, 0.1575, 0.8182, 0.3149, 0.1818, 0.1575, 0.0, 0.1575, 0.09091, 0.3149, 0.3636, 0.1575, 0.1818, 0.1575, 0.2727, 0.3149, 0.5455, 0.1575, 0.3636, 0.1575, 0.4545, 0.3149, 0.7273, 0.1575, 0.6364, 0.3149, 0.8182, 0.3149, 0.9091, 0.1575, 0.8182, 0.3149, 1.0, 0.3149, 0.1818, 0.1575, 0.09091, 0.3149, 0.2727, 0.3149, 0.3636, 0.1575, 0.2727, 0.3149, 0.4545, 0.3149, 0.5455, 0.1575, 0.4545, 0.3149, 0.6364, 0.3149, 0.8182, 0.3149, 0.6364, 0.3149, 0.7273, 0.4724, 1.0, 0.3149, 0.8182, 0.3149, 0.9091, 0.4724, 0.2727, 0.3149, 0.09091, 0.3149, 0.1818, 0.4724, 0.4545, 0.3149, 0.2727, 0.3149, 0.3636, 0.4724, 0.6364, 0.3149, 0.4545, 0.3149, 0.5455, 0.4724, 0.8182, 0.0, 0.7273, 0.1575, 0.9091, 0.1575, 0.7273, 0.1575, 0.6364, 0.0, 0.5455, 0.1575, 0.09091, 0.0, 0.0, 0.1575, 0.1818, 0.1575, 0.2727, 0.0, 0.1818, 0.1575, 0.3636, 0.1575, 0.4545, 0.0, 0.3636, 0.1575, 0.5455, 0.1575, 0.7273, 0.1575, 0.5455, 0.1575, 0.6364, 0.3149, 0.9091, 0.1575, 0.7273, 0.1575, 0.8182, 0.3149, 0.1818, 0.1575, 0.0, 0.1575, 0.09091, 0.3149, 0.3636, 0.1575, 0.1818, 0.1575, 0.2727, 0.3149, 0.5455, 0.1575, 0.3636, 0.1575, 0.4545, 0.3149, 0.7273, 0.1575, 0.6364, 0.3149, 0.8182, 0.3149, 0.9091, 0.1575, 0.8182, 0.3149, 1.0, 0.3149, 0.1818, 0.1575, 0.09091, 0.3149, 0.2727, 0.3149, 0.3636, 0.1575, 0.2727, 0.3149, 0.4545, 0.3149, 0.5455, 0.1575, 0.4545, 0.3149, 0.6364, 0.3149, 0.8182, 0.3149, 0.6364, 0.3149, 0.7273, 0.4724, 1.0, 0.3149, 0.8182, 0.3149, 0.9091, 0.4724, 0.2727, 0.3149, 0.09091, 0.3149, 0.1818, 0.4724, 0.4545, 0.3149, 0.2727, 0.3149, 0.3636, 0.4724, 0.6364, 0.3149, 0.4545, 0.3149, 0.5455, 0.4724, 0.8182, 0.0, 0.7273, 0.1575, 0.9091, 0.1575, 0.7273, 0.1575, 0.6364, 0.0, 0.5455, 0.1575, 0.09091, 0.0, 0.0, 0.1575, 0.1818, 0.1575, 0.2727, 0.0, 0.1818, 0.1575, 0.3636, 0.1575, 0.4545, 0.0, 0.3636, 0.1575, 0.5455, 0.1575, 0.7273, 0.1575, 0.5455, 0.1575, 0.6364, 0.3149, 0.9091, 0.1575, 0.7273, 0.1575, 0.8182, 0.3149, 0.1818, 0.1575, 0.0, 0.1575, 0.09091, 0.3149, 0.3636, 0.1575, 0.1818, 0.1575, 0.2727, 0.3149, 0.5455, 0.1575, 0.3636, 0.1575, 0.4545, 0.3149, 0.7273, 0.1575, 0.6364, 0.3149, 0.8182, 0.3149, 0.9091, 0.1575, 0.8182, 0.3149, 1.0, 0.3149, 0.1818, 0.1575, 0.09091, 0.3149, 0.2727, 0.3149, 0.3636, 0.1575, 0.2727, 0.3149, 0.4545, 0.3149, 0.5455, 0.1575, 0.4545, 0.3149, 0.6364, 0.3149, 0.8182, 0.3149, 0.6364, 0.3149, 0.7273, 0.4724, 1.0, 0.3149, 0.8182, 0.3149, 0.9091, 0.4724, 0.2727, 0.3149, 0.09091, 0.3149, 0.1818, 0.4724, 0.4545, 0.3149, 0.2727, 0.3149, 0.3636, 0.4724, 0.6364, 0.3149, 0.4545, 0.3149, 0.5455, 0.4724, 0.8182, 0.0, 0.7273, 0.1575, 0.9091, 0.1575, 0.7273, 0.1575, 0.6364, 0.0, 0.5455, 0.1575, 0.09091, 0.0, 0.0, 0.1575, 0.1818, 0.1575, 0.2727, 0.0, 0.1818, 0.1575, 0.3636, 0.1575, 0.4545, 0.0, 0.3636, 0.1575, 0.5455, 0.1575, 0.7273, 0.1575, 0.5455, 0.1575, 0.6364, 0.3149, 0.9091, 0.1575, 0.7273, 0.1575, 0.8182, 0.3149, 0.1818, 0.1575, 0.0, 0.1575, 0.09091, 0.3149, 0.3636, 0.1575, 0.1818, 0.1575, 0.2727, 0.3149, 0.5455, 0.1575, 0.3636, 0.1575, 0.4545, 0.3149, 0.7273, 0.1575, 0.6364, 0.3149, 0.8182, 0.3149, 0.9091, 0.1575, 0.8182, 0.3149, 1.0, 0.3149, 0.1818, 0.1575, 0.09091, 0.3149, 0.2727, 0.3149, 0.3636, 0.1575, 0.2727, 0.3149, 0.4545, 0.3149, 0.5455, 0.1575, 0.4545, 0.3149, 0.6364, 0.3149, 0.8182, 0.3149, 0.6364, 0.3149, 0.7273, 0.4724, 1.0, 0.3149, 0.8182, 0.3149, 0.9091, 0.4724, 0.2727, 0.3149, 0.09091, 0.3149, 0.1818, 0.4724, 0.4545, 0.3149, 0.2727, 0.3149, 0.3636, 0.4724, 0.6364, 0.3149, 0.4545, 0.3149, 0.5455, 0.4724, 0.8182, 0.0, 0.7273, 0.1575, 0.9091, 0.1575, 0.7273, 0.1575, 0.6364, 0.0, 0.5455, 0.1575, 0.09091, 0.0, 0.0, 0.1575, 0.1818, 0.1575, 0.2727, 0.0, 0.1818, 0.1575, 0.3636, 0.1575, 0.4545, 0.0, 0.3636, 0.1575, 0.5455, 0.1575, 0.7273, 0.1575, 0.5455, 0.1575, 0.6364, 0.3149, 0.9091, 0.1575, 0.7273, 0.1575, 0.8182, 0.3149, 0.1818, 0.1575, 0.0, 0.1575, 0.09091, 0.3149, 0.3636, 0.1575, 0.1818, 0.1575, 0.2727, 0.3149, 0.5455, 0.1575, 0.3636, 0.1575, 0.4545, 0.3149, 0.7273, 0.1575, 0.6364, 0.3149, 0.8182, 0.3149, 0.9091, 0.1575, 0.8182, 0.3149, 1.0, 0.3149, 0.1818, 0.1575, 0.09091, 0.3149, 0.2727, 0.3149, 0.3636, 0.1575, 0.2727, 0.3149, 0.4545, 0.3149, 0.5455, 0.1575, 0.4545, 0.3149, 0.6364, 0.3149, 0.8182, 0.3149, 0.6364, 0.3149, 0.7273, 0.4724, 1.0, 0.3149, 0.8182, 0.3149, 0.9091, 0.4724, 0.2727, 0.3149, 0.09091, 0.3149, 0.1818, 0.4724, 0.4545, 0.3149, 0.2727, 0.3149, 0.3636, 0.4724, 0.6364, 0.3149, 0.4545, 0.3149, 0.5455, 0.4724, 0.8182, 0.0, 0.7273, 0.1575, 0.9091, 0.1575, 0.7273, 0.1575, 0.6364, 0.0, 0.5455, 0.1575, 0.09091, 0.0, 0.0, 0.1575, 0.1818, 0.1575, 0.2727, 0.0, 0.1818, 0.1575, 0.3636, 0.1575, 0.4545, 0.0, 0.3636, 0.1575, 0.5455, 0.1575, 0.7273, 0.1575, 0.5455, 0.1575, 0.6364, 0.3149, 0.9091, 0.1575, 0.7273, 0.1575, 0.8182, 0.3149, 0.1818, 0.1575, 0.0, 0.1575, 0.09091, 0.3149, 0.3636, 0.1575, 0.1818, 0.1575, 0.2727, 0.3149, 0.5455, 0.1575, 0.3636, 0.1575, 0.4545, 0.3149, 0.7273, 0.1575, 0.6364, 0.3149, 0.8182, 0.3149, 0.9091, 0.1575, 0.8182, 0.3149, 1.0, 0.3149, 0.1818, 0.1575, 0.09091, 0.3149, 0.2727, 0.3149, 0.3636, 0.1575, 0.2727, 0.3149, 0.4545, 0.3149, 0.5455, 0.1575, 0.4545, 0.3149, 0.6364, 0.3149, 0.8182, 0.3149, 0.6364, 0.3149, 0.7273, 0.4724, 1.0, 0.3149, 0.8182, 0.3149, 0.9091, 0.4724, 0.2727, 0.3149, 0.09091, 0.3149, 0.1818, 0.4724, 0.4545, 0.3149, 0.2727, 0.3149, 0.3636, 0.4724, 0.6364, 0.3149, 0.4545, 0.3149, 0.5455, 0.4724, 0.8182, 0.0, 0.7273, 0.1575, 0.9091, 0.1575, 0.7273, 0.1575, 0.6364, 0.0, 0.5455, 0.1575, 0.09091, 0.0, 0.0, 0.1575, 0.1818, 0.1575, 0.2727, 0.0, 0.1818, 0.1575, 0.3636, 0.1575, 0.4545, 0.0, 0.3636, 0.1575, 0.5455, 0.1575, 0.7273, 0.1575, 0.5455, 0.1575, 0.6364, 0.3149, 0.9091, 0.1575, 0.7273, 0.1575, 0.8182, 0.3149, 0.1818, 0.1575, 0.0, 0.1575, 0.09091, 0.3149, 0.3636, 0.1575, 0.1818, 0.1575, 0.2727, 0.3149, 0.5455, 0.1575, 0.3636, 0.1575, 0.4545, 0.3149, 0.7273, 0.1575, 0.6364, 0.3149, 0.8182, 0.3149, 0.9091, 0.1575, 0.8182, 0.3149, 1.0, 0.3149, 0.1818, 0.1575, 0.09091, 0.3149, 0.2727, 0.3149, 0.3636, 0.1575, 0.2727, 0.3149, 0.4545, 0.3149, 0.5455, 0.1575, 0.4545, 0.3149, 0.6364, 0.3149, 0.8182, 0.3149, 0.6364, 0.3149, 0.7273, 0.4724, 1.0, 0.3149, 0.8182, 0.3149, 0.9091, 0.4724, 0.2727, 0.3149, 0.09091, 0.3149, 0.1818, 0.4724, 0.4545, 0.3149, 0.2727, 0.3149, 0.3636, 0.4724, 0.6364, 0.3149, 0.4545, 0.3149, 0.5455, 0.4724])
me_circle.use_remesh_fix_poles = True
me_circle.use_remesh_preserve_attributes = False
me_circle.update()
me_circle.normals_split_custom_set([tuple(v) for v in zip(*[iter([-2.081e-08, 1.0, 1.547e-07, -2.081e-08, 1.0, 1.547e-07, -2.081e-08, 1.0, 1.588e-07, -2.081e-08, 1.0, 1.588e-07, -2.889e-09, 1.0, -3.92e-08, -2.889e-09, 1.0, -3.92e-08, -1.021e-08, 1.0, 7.839e-08, -1.021e-08, 1.0, 7.839e-08, -2.081e-08, 1.0, 1.588e-07, -2.081e-08, 1.0, 1.588e-07, 0.0, 1.0, -2.063e-09, 0.0, 1.0, -2.063e-09, 0.0, 1.0, -3.094e-09, 0.0, 1.0, -3.094e-09, 0.0, 1.0, -6.189e-09, 0.0, 1.0, -6.189e-09, -1.021e-08, 1.0, 7.839e-08, -1.021e-08, 1.0, 7.839e-08, 1e-08, 1.0, 1.568e-07, 1e-08, 1.0, 1.568e-07, 0.0, 1.0, -2.063e-09, 0.0, 1.0, -2.063e-09, 0.0, 1.0, -6.652e-15, 0.0, 1.0, -9.951e-15, 0.0, 1.0, -6.189e-09, 0.0, 1.0, -6.189e-09, 0.0, 1.0, 3.094e-09, 0.0, 1.0, 3.094e-09, 1e-08, 1.0, 1.568e-07, 1e-08, 1.0, 1.568e-07, 0.0, 1.0, 2.063e-09, 0.0, 1.0, 2.063e-09, 0.0, 1.0, -9.951e-15, 0.0, 1.0, -6.652e-15, 0.0, 1.0, -5.157e-09, 0.0, 1.0, -5.157e-09, 0.0, 1.0, 3.094e-09, 0.0, 1.0, 3.094e-09, 0.0, 1.0, 9.67e-10, 0.0, 1.0, 9.67e-10, 0.0, 1.0, 2.063e-09, 0.0, 1.0, 2.063e-09, 0.0, 1.0, -4.126e-09, 0.0, 1.0, -4.126e-09, 0.0, 1.0, -5.157e-09, 0.0, 1.0, -5.157e-09, 0.0, 1.0, -6.189e-09, 0.0, 1.0, -6.189e-09, 0.0, 1.0, 9.67e-10, 0.0, 1.0, 9.67e-10, 1.559e-07, 1.0, 1.077e-08, 1.559e-07, 1.0, 1.077e-08, 0.0, 1.0, -4.126e-09, 0.0, 1.0, -4.126e-09, 0.0, 1.0, -6.189e-09, 0.0, 1.0, -6.189e-09, 0.0, 1.0, -6.189e-09, 0.0, 1.0, -6.189e-09, 0.0, 1.0, 4.642e-09, 0.0, 1.0, 4.642e-09, 1.559e-07, 1.0, 1.077e-08, 1.559e-07, 1.0, 1.077e-08, 8.148e-08, 1.0, -5.673e-09, 8.148e-08, 1.0, -5.673e-09, 0.0, 1.0, -6.189e-09, 0.0, 1.0, -6.189e-09, 0.0, 1.0, -3.094e-09, 0.0, 1.0, -3.094e-09, 0.0, 1.0, 4.642e-09, 0.0, 1.0, 4.642e-09, 1.039e-07, 1.0, 3.904e-07, 1.039e-07, 1.0, 3.904e-07, 8.148e-08, 1.0, -5.673e-09, 8.148e-08, 1.0, -5.673e-09, -4.04e-08, 1.0, -8.252e-09, -4.04e-08, 1.0, -8.252e-09, 1.039e-07, 1.0, 3.904e-07, 1.039e-07, 1.0, 3.904e-07, 1.289e-07, 1.0, 7.865e-07, 1.289e-07, 1.0, 7.865e-07, -4.04e-08, 1.0, -8.252e-09, -4.04e-08, 1.0, -8.252e-09, 6.169e-08, 1.0, 3.61e-08, 6.169e-08, 1.0, 3.61e-08, 1.289e-07, 1.0, 7.865e-07, 1.289e-07, 1.0, 7.865e-07, -7.691e-08, 1.0, 5.802e-07, -7.691e-08, 1.0, 5.802e-07, 6.169e-08, 1.0, 3.61e-08, 6.169e-08, 1.0, 3.61e-08, -3.84e-08, 1.0, 9.49e-08, -3.84e-08, 1.0, 9.49e-08, -7.691e-08, 1.0, 5.802e-07, -7.691e-08, 1.0, 5.802e-07, -1.351e-07, 1.0, 2.816e-07, -1.351e-07, 1.0, 2.816e-07, -3.84e-08, 1.0, 9.49e-08, -3.84e-08, 1.0, 9.49e-08, 3.242e-08, 1.0, 4.745e-08, 3.242e-08, 1.0, 4.745e-08, -1.351e-07, 1.0, 2.816e-07, -1.351e-07, 1.0, 2.816e-07, 4.954e-08, 1.0, 3.713e-08, 4.954e-08, 1.0, 3.713e-08, 3.242e-08, 1.0, 4.745e-08, 3.242e-08, 1.0, 4.745e-08, 2.818e-07, 1.0, -1.176e-07, 2.818e-07, 1.0, -1.176e-07, 4.954e-08, 1.0, 3.713e-08, 4.954e-08, 1.0, 3.713e-08, 1.051e-07, 1.0, -3.507e-08, 1.051e-07, 1.0, -3.507e-08, 2.818e-07, 1.0, -1.176e-07, 2.818e-07, 1.0, -1.176e-07, 1.833e-07, 1.0, -9.283e-08, 1.833e-07, 1.0, -9.283e-08, 1.051e-07, 1.0, -3.507e-08, 1.051e-07, 1.0, -3.507e-08, 3.971e-08, 1.0, 6.395e-08, 3.971e-08, 1.0, 6.395e-08, 1.833e-07, 1.0, -9.283e-08, 1.833e-07, 1.0, -9.283e-08, -2.081e-08, 1.0, 1.547e-07, -2.081e-08, 1.0, 1.547e-07, 3.971e-08, 1.0, 6.395e-08, 3.971e-08, 1.0, 6.395e-08, -2.889e-09, 1.0, -3.92e-08, -2.889e-09, 1.0, -3.92e-08, 0.0, -1.0, -5.157e-10, 0.0, -1.0, 4.126e-09, 0.0, -1.0, 4.126e-09, 0.0, -1.0, -5.157e-10, -3.465e-08, -1.0, -7.014e-08, 0.0, -1.0, 3.094e-09, 0.0, -1.0, 3.094e-09, -3.465e-08, -1.0, -7.014e-08, 0.0, -1.0, 4.126e-09, 0.0, -1.0, 4.126e-09, 0.0, -1.0, 4.126e-09, 0.0, -1.0, 4.126e-09, 0.0, -1.0, 0.0, 0.0, -1.0, 0.0, 0.0, -1.0, 0.0, 0.0, -1.0, 0.0, 0.0, -1.0, 3.094e-09, 0.0, -1.0, 3.094e-09, 0.0, -1.0, 3.094e-09, 0.0, -1.0, 3.094e-09, 0.0, -1.0, 4.126e-09, 0.0, -1.0, 0.0, 0.0, -1.0, 0.0, 0.0, -1.0, 4.126e-09, 0.0, -1.0, 0.0, 0.0, -1.0, 0.0, 0.0, -1.0, 0.0, 0.0, -1.0, 0.0, 0.0, -1.0, 3.094e-09, 0.0, -1.0, 0.0, 0.0, -1.0, 0.0, 0.0, -1.0, 3.094e-09, 0.0, -1.0, 0.0, 0.0, -1.0, 0.0, 0.0, -1.0, 0.0, 0.0, -1.0, 0.0, 0.0, -1.0, 0.0, 0.0, -1.0, 0.0, 0.0, -1.0, 0.0, 0.0, -1.0, 0.0, 0.0, -1.0, 0.0, 0.0, -1.0, 0.0, 0.0, -1.0, 0.0, 0.0, -1.0, 0.0, 0.0, -1.0, 0.0, 0.0, -1.0, 8.252e-09, 0.0, -1.0, 8.252e-09, 0.0, -1.0, 0.0, 0.0, -1.0, 0.0, 0.0, -1.0, 8.252e-09, 0.0, -1.0, 8.252e-09, 0.0, -1.0, 0.0, 0.0, -1.0, 0.0, 0.0, -1.0, 0.0, 0.0, -1.0, 0.0, 0.0, -1.0, 0.0, 0.0, -1.0, 8.252e-09, 0.0, -1.0, 8.252e-09, 0.0, -1.0, 8.252e-09, 0.0, -1.0, 8.252e-09, 0.0, -1.0, 8.252e-09, 0.0, -1.0, 8.252e-09, 0.0, -1.0, 8.252e-09, 0.0, -1.0, 8.252e-09, 0.0, -1.0, 0.0, 0.0, -1.0, 0.0, 0.0, -1.0, 0.0, 0.0, -1.0, 0.0, 0.0, -1.0, 8.252e-09, 0.0, -1.0, -8.252e-09, 0.0, -1.0, -8.252e-09, 0.0, -1.0, 8.252e-09, 0.0, -1.0, 8.252e-09, -6.803e-08, -1.0, -3.301e-08, -6.803e-08, -1.0, -3.301e-08, 0.0, -1.0, 8.252e-09, 0.0, -1.0, -8.252e-09, 0.0, -1.0, -1.65e-08, 0.0, -1.0, -1.65e-08, 0.0, -1.0, -8.252e-09, -6.803e-08, -1.0, -3.301e-08, -6.988e-08, -1.0, -4.126e-08, -6.988e-08, -1.0, -4.126e-08, -6.803e-08, -1.0, -3.301e-08, 0.0, -1.0, -1.65e-08, 0.0, -1.0, -8.252e-09, 0.0, -1.0, -8.252e-09, 0.0, -1.0, -1.65e-08, -6.988e-08, -1.0, -4.126e-08, -2.423e-08, -1.0, -4.126e-08, -2.423e-08, -1.0, -4.126e-08, -6.988e-08, -1.0, -4.126e-08, 0.0, -1.0, -8.252e-09, -3.402e-08, -1.0, -2.476e-08, -3.402e-08, -1.0, -2.476e-08, 0.0, -1.0, -8.252e-09, -2.423e-08, -1.0, -4.126e-08, -3.971e-08, -1.0, -7.014e-08, -3.971e-08, -1.0, -7.014e-08, -2.423e-08, -1.0, -4.126e-08, -3.402e-08, -1.0, -2.476e-08, -6.169e-08, -1.0, -4.951e-08, -6.169e-08, -1.0, -4.951e-08, -3.402e-08, -1.0, -2.476e-08, -3.971e-08, -1.0, -7.014e-08, -1.733e-08, -1.0, -3.507e-08, -1.733e-08, -1.0, -3.507e-08, -3.971e-08, -1.0, -7.014e-08, -6.169e-08, -1.0, -4.951e-08, -2.916e-08, -1.0, -3.301e-08, -2.916e-08, -1.0, -3.301e-08, -6.169e-08, -1.0, -4.951e-08, -1.733e-08, -1.0, -3.507e-08, 0.0, -1.0, 1.547e-09, 0.0, -1.0, 1.547e-09, -1.733e-08, -1.0, -3.507e-08, -2.916e-08, -1.0, -3.301e-08, -3.615e-08, -1.0, -7.839e-08, -3.615e-08, -1.0, -7.839e-08, -2.916e-08, -1.0, -3.301e-08, 0.0, -1.0, 1.547e-09, 0.0, -1.0, -5.157e-10, 0.0, -1.0, -5.157e-10, 0.0, -1.0, 1.547e-09, -3.615e-08, -1.0, -7.839e-08, -3.465e-08, -1.0, -7.014e-08, -3.465e-08, -1.0, -7.014e-08, -3.615e-08, -1.0, -7.839e-08, -0.7585, 0.0, 0.6517, -0.7585, 0.0, 0.6517, -0.7585, 0.0, 0.6517, -0.7585, 0.0, 0.6517, -0.9463, 0.0, -0.3232, -0.9463, 0.0, -0.3232, -0.9463, 0.0, -0.3232, -0.9463, 0.0, -0.3232, -0.06359, 0.0, -0.998, -0.06359, 0.0, -0.998, -0.06359, 0.0, -0.998, -0.06359, 0.0, -0.998, -0.8977, 0.0, 0.4407, -0.8977, 0.0, 0.4407, -0.8977, 0.0, 0.4407, -0.8977, 0.0, 0.4407, -0.8651, 0.0, -0.5016, -0.8651, 0.0, -0.5016, -0.8651, 0.0, -0.5016, -0.8651, 0.0, -0.5016, 0.1323, 0.0, -0.9912, 0.1323, 0.0, -0.9912, 0.1323, 0.0, -0.9912, 0.1323, 0.0, -0.9912, -0.9664, 0.0, 0.2571, -0.9664, 0.0, 0.2571, -0.9664, 0.0, 0.2571, -0.9664, 0.0, 0.2571, -0.7506, 0.0, -0.6607, -0.7506, 0.0, -0.6607, -0.7506, 0.0, -0.6607, -0.7506, 0.0, -0.6607, 0.3232, 0.0, -0.9463, 0.3232, 0.0, -0.9463, 0.3232, 0.0, -0.9463, 0.3232, 0.0, -0.9463, -0.998, 0.0, 0.06359, -0.998, 0.0, 0.06359, -0.998, 0.0, 0.06359, -0.998, 0.0, 0.06359, 0.5016, 0.0, -0.8651, 0.5016, 0.0, -0.8651, 0.5016, 0.0, -0.8651, 0.5016, 0.0, -0.8651, -0.1205, 0.0, -0.9927, -0.1205, 0.0, -0.9927, -0.1205, 0.0, -0.9927, -0.1205, 0.0, -0.9927, 0.6607, 0.0, -0.7506, 0.6607, 0.0, -0.7506, 0.6607, 0.0, -0.7506, 0.6607, 0.0, -0.7506, -0.9463, 0.0, -0.3232, -0.9463, 0.0, -0.3232, -0.9463, 0.0, -0.3232, -0.9463, 0.0, -0.3232, 0.7945, 0.0, -0.6073, 0.7945, 0.0, -0.6073, 0.7945, 0.0, -0.6073, 0.7945, 0.0, -0.6073, -0.8651, 0.0, -0.5016, -0.8651, 0.0, -0.5016, -0.8651, 0.0, -0.5016, -0.8651, 0.0, -0.5016, 0.8977, 0.0, -0.4407, 0.8977, 0.0, -0.4407, 0.8977, 0.0, -0.4407, 0.8977, 0.0, -0.4407, -0.7506, 0.0, -0.6607, -0.7506, 0.0, -0.6607, -0.7506, 0.0, -0.6607, -0.7506, 0.0, -0.6607, 0.9664, 0.0, -0.2571, 0.9664, 0.0, -0.2571, 0.9664, 0.0, -0.2571, 0.9664, 0.0, -0.2571, -0.6073, 0.0, -0.7945, -0.6073, 0.0, -0.7945, -0.6073, 0.0, -0.7945, -0.6073, 0.0, -0.7945, 0.998, 0.0, -0.06359, 0.998, 0.0, -0.06359, 0.998, 0.0, -0.06359, 0.998, 0.0, -0.06359, 0.9927, 0.0, -0.1205, 0.9927, 0.0, -0.1205, 0.9927, 0.0, -0.1205, 0.9927, 0.0, -0.1205, 0.9912, 0.0, 0.1323, 0.9912, 0.0, 0.1323, 0.9912, 0.0, 0.1323, 0.9912, 0.0, 0.1323, -0.2571, 0.0, -0.9664, -0.2571, 0.0, -0.9664, -0.2571, 0.0, -0.9664, -0.2571, 0.0, -0.9664, 0.9463, 0.0, 0.3232, 0.9463, 0.0, 0.3232, 0.9463, 0.0, 0.3232, 0.9463, 0.0, 0.3232, -0.06359, 0.0, -0.998, -0.06359, 0.0, -0.998, -0.06359, 0.0, -0.998, -0.06359, 0.0, -0.998, 0.8651, 0.0, 0.5016, 0.8651, 0.0, 0.5016, 0.8651, 0.0, 0.5016, 0.8651, 0.0, 0.5016, 0.1323, 0.0, -0.9912, 0.1323, 0.0, -0.9912, 0.1323, 0.0, -0.9912, 0.1323, 0.0, -0.9912, 0.7506, 0.0, 0.6607, 0.7506, 0.0, 0.6607, 0.7506, 0.0, 0.6607, 0.7506, 0.0, 0.6607, 0.3232, 0.0, -0.9463, 0.3232, 0.0, -0.9463, 0.3232, 0.0, -0.9463, 0.3232, 0.0, -0.9463, 0.6073, 0.0, 0.7945, 0.6073, 0.0, 0.7945, 0.6073, 0.0, 0.7945, 0.6073, 0.0, 0.7945, 0.5016, 0.0, -0.8651, 0.5016, 0.0, -0.8651, 0.5016, 0.0, -0.8651, 0.5016, 0.0, -0.8651, 0.4407, 0.0, 0.8977, 0.4407, 0.0, 0.8977, 0.4407, 0.0, 0.8977, 0.4407, 0.0, 0.8977, -0.04124, 0.9956, -0.08402, -0.04124, 0.9956, -0.08402, -0.04124, 0.9956, -0.08402, -0.04124, 0.9956, -0.08402, 0.2571, 0.0, 0.9664, 0.2571, 0.0, 0.9664, 0.2571, 0.0, 0.9664, 0.2571, 0.0, 0.9664, 0.7945, 0.0, -0.6073, 0.7945, 0.0, -0.6073, 0.7945, 0.0, -0.6073, 0.7945, 0.0, -0.6073, 0.06359, 0.0, 0.998, 0.06359, 0.0, 0.998, 0.06359, 0.0, 0.998, 0.06359, 0.0, 0.998, 0.8977, 0.0, -0.4407, 0.8977, 0.0, -0.4407, 0.8977, 0.0, -0.4407, 0.8977, 0.0, -0.4407, -0.1323, 0.0, 0.9912, -0.1323, 0.0, 0.9912, -0.1323, 0.0, 0.9912, -0.1323, 0.0, 0.9912, 0.07803, 0.9967, -0.02076, 0.07803, 0.9967, -0.02076, 0.07803, 0.9967, -0.02076, 0.07803, 0.9967, -0.02076, 0.6073, 0.0, 0.7945, 0.6073, 0.0, 0.7945, 0.6073, 0.0, 0.7945, 0.6073, 0.0, 0.7945, -0.3232, 0.0, 0.9463, -0.3232, 0.0, 0.9463, -0.3232, 0.0, 0.9463, -0.3232, 0.0, 0.9463, 0.998, 0.0, -0.06359, 0.998, 0.0, -0.06359, 0.998, 0.0, -0.06359, 0.998, 0.0, -0.06359, -0.5178, 0.0, 0.8555, -0.5178, 0.0, 0.8555, -0.5178, 0.0, 0.8555, -0.5178, 0.0, 0.8555, -0.5016, 0.0, 0.8651, -0.5016, 0.0, 0.8651, -0.5016, 0.0, 0.8651, -0.5016, 0.0, 0.8651, 0.9912, 0.0, 0.1323, 0.9912, 0.0, 0.1323, 0.9912, 0.0, 0.1323, 0.9912, 0.0, 0.1323, 0.2571, 0.0, 0.9664, 0.2571, 0.0, 0.9664, 0.2571, 0.0, 0.9664, 0.2571, 0.0, 0.9664, -0.6607, 0.0, 0.7506, -0.6607, 0.0, 0.7506, -0.6607, 0.0, 0.7506, -0.6607, 0.0, 0.7506, 0.9463, 0.0, 0.3232, 0.9463, 0.0, 0.3232, 0.9463, 0.0, 0.3232, 0.9463, 0.0, 0.3232, 0.06359, 0.0, 0.998, 0.06359, 0.0, 0.998, 0.06359, 0.0, 0.998, 0.06359, 0.0, 0.998, -0.7945, 0.0, 0.6073, -0.7945, 0.0, 0.6073, -0.7945, 0.0, 0.6073, -0.7945, 0.0, 0.6073, 0.8651, 0.0, 0.5016, 0.8651, 0.0, 0.5016, 0.8651, 0.0, 0.5016, 0.8651, 0.0, 0.5016, -0.1323, 0.0, 0.9912, -0.1323, 0.0, 0.9912, -0.1323, 0.0, 0.9912, -0.1323, 0.0, 0.9912, -0.8977, 0.0, 0.4407, -0.8977, 0.0, 0.4407, -0.8977, 0.0, 0.4407, -0.8977, 0.0, 0.4407, -0.04124, -0.9956, -0.08402, -0.04124, -0.9956, -0.08402, -0.04124, -0.9956, -0.08402, -0.04124, -0.9956, -0.08402, -0.3232, 0.0, 0.9463, -0.3232, 0.0, 0.9463, -0.3232, 0.0, 0.9463, -0.3232, 0.0, 0.9463, -0.9664, 0.0, 0.2571, -0.9664, 0.0, 0.2571, -0.9664, 0.0, 0.2571, -0.9664, 0.0, 0.2571, -0.6073, 0.0, -0.7945, -0.6073, 0.0, -0.7945, -0.6073, 0.0, -0.7945, -0.6073, 0.0, -0.7945, -0.5016, 0.0, 0.8651, -0.5016, 0.0, 0.8651, -0.5016, 0.0, 0.8651, -0.5016, 0.0, 0.8651, -0.998, 0.0, 0.06359, -0.998, 0.0, 0.06359, -0.998, 0.0, 0.06359, -0.998, 0.0, 0.06359, -0.4407, 0.0, -0.8977, -0.4407, 0.0, -0.8977, -0.4407, 0.0, -0.8977, -0.4407, 0.0, -0.8977, -0.6607, 0.0, 0.7506, -0.6607, 0.0, 0.7506, -0.6607, 0.0, 0.7506, -0.6607, 0.0, 0.7506, -0.9912, 0.0, -0.1323, -0.9912, 0.0, -0.1323, -0.9912, 0.0, -0.1323, -0.9912, 0.0, -0.1323, -0.2571, 0.0, -0.9664, -0.2571, 0.0, -0.9664, -0.2571, 0.0, -0.9664, -0.2571, 0.0, -0.9664, -0.7945, 0.0, 0.6073, -0.7945, 0.0, 0.6073, -0.7945, 0.0, 0.6073, -0.7945, 0.0, 0.6073, -0.9912, 0.0, -0.1323, -0.9912, 0.0, -0.1323, -0.9912, 0.0, -0.1323, -0.9912, 0.0, -0.1323, -0.4407, 0.0, -0.8977, -0.4407, 0.0, -0.8977, -0.4407, 0.0, -0.8977, -0.4407, 0.0, -0.8977, 0.6607, 0.0, -0.7506, 0.6607, 0.0, -0.7506, 0.6607, 0.0, -0.7506, 0.6607, 0.0, -0.7506, 0.7506, 0.0, 0.6607, 0.7506, 0.0, 0.6607, 0.7506, 0.0, 0.6607, 0.7506, 0.0, 0.6607, -0.09277, -0.9956, -0.01239, -0.09277, -0.9956, -0.01239, -0.09277, -0.9956, -0.01239, -0.09277, -0.9956, -0.01239, -0.09277, 0.9956, -0.01238, -0.09277, 0.9956, -0.01238, -0.09277, 0.9956, -0.01238, -0.09277, 0.9956, -0.01238, 1.0, 0.0, -0.006473, 1.0, 0.0, -0.006473, 1.0, 0.0, -0.006473, 1.0, 0.0, -0.006473, -0.5609, 0.0, -0.8279, -0.5609, 0.0, -0.8279, -0.5609, 0.0, -0.8279, -0.5609, 0.0, -0.8279, 0.006466, 0.0, 1.0, 0.006466, 0.0, 1.0, 0.006466, 0.0, 1.0, 0.006466, 0.0, 1.0, -0.9633, 0.0, -0.2686, -0.9633, 0.0, -0.2686, -0.9633, 0.0, -0.2686, -0.9633, 0.0, -0.2686, -0.982, 0.0, -0.1887, -0.982, 0.0, -0.1887, -0.982, 0.0, -0.1887, -0.982, 0.0, -0.1887, -0.07436, -0.9956, 0.05684, -0.07436, -0.9956, 0.05684, -0.07436, -0.9956, 0.05684, -0.07436, -0.9956, 0.05684, -0.07436, 0.9956, 0.05684, -0.07436, 0.9956, 0.05684, -0.07436, 0.9956, 0.05684, -0.07436, 0.9956, 0.05684, 0.06184, -0.9956, -0.07026, 0.06184, -0.9956, -0.07026, 0.06184, -0.9956, -0.07026, 0.06184, -0.9956, -0.07026, -0.07548, 0.0, 0.9971, -0.07548, 0.0, 0.9971, -0.07548, 0.0, 0.9971, -0.07548, 0.0, 0.9971, 0.06184, 0.9956, -0.07026, 0.06184, 0.9956, -0.07026, 0.06184, 0.9956, -0.07026, 0.06184, 0.9956, -0.07026, 0.07026, -0.9956, 0.06184, 0.07026, -0.9956, 0.06184, 0.07026, -0.9956, 0.06184, 0.07026, -0.9956, 0.06184, 0.3767, 0.0, -0.9263, 0.3767, 0.0, -0.9263, 0.3767, 0.0, -0.9263, 0.3767, 0.0, -0.9263, 0.07026, 0.9956, 0.06184, 0.07026, 0.9956, 0.06184, 0.07026, 0.9956, 0.06184, 0.07026, 0.9956, 0.06184, 0.4407, 0.0, 0.8977, 0.4407, 0.0, 0.8977, 0.4407, 0.0, 0.8977, 0.4407, 0.0, 0.8977, 0.9935, 0.0, 0.1135, 0.9935, 0.0, 0.1135, 0.9935, 0.0, 0.1135, 0.9935, 0.0, 0.1135, 0.02972, -0.9977, 0.06054, 0.02972, -0.9977, 0.06054, 0.02972, -0.9977, 0.06054, 0.02972, -0.9977, 0.06054, 0.02972, 0.9977, 0.06054, 0.02972, 0.9977, 0.06054, 0.02972, 0.9977, 0.06054, 0.02972, 0.9977, 0.06054, 0.9664, 0.0, -0.2571, 0.9664, 0.0, -0.2571, 0.9664, 0.0, -0.2571, 0.9664, 0.0, -0.2571, 0.7927, 0.0, 0.6096, 0.7927, 0.0, 0.6096, 0.7927, 0.0, 0.6096, 0.7927, 0.0, 0.6096, 0.07803, -0.9967, -0.02076, 0.07803, -0.9967, -0.02076, 0.07803, -0.9967, -0.02076, 0.07803, -0.9967, -0.02076, 0.385, 0.0, -0.9229, 0.385, 0.0, -0.9229, 0.385, 0.0, -0.9229, 0.385, 0.0, -0.9229, 0.1876, -0.5774, -0.7947, 0.1876, -0.5774, -0.7947, 0.1876, -0.5774, -0.7947, 0.6071, 0.0, -0.7947, 0.6071, 0.0, -0.7947, 0.6071, 0.0, -0.7947, -0.4911, -0.3568, -0.7947, -0.4911, -0.3568, -0.7947, -0.4911, -0.3568, -0.7947, -0.4911, 0.3568, -0.7947, -0.4911, 0.3568, -0.7947, -0.4911, 0.3568, -0.7947, 0.1876, 0.5774, -0.7947, 0.1876, 0.5774, -0.7947, 0.1876, 0.5774, -0.7947, 0.9822, 0.0, -0.1876, 0.9822, 0.0, -0.1876, 0.9822, 0.0, -0.1876, 0.3035, -0.9342, -0.1876, 0.3035, -0.9342, -0.1876, 0.3035, -0.9342, -0.1876, -0.7946, -0.5774, -0.1876, -0.7946, -0.5774, -0.1876, -0.7946, -0.5774, -0.1876, -0.7946, 0.5774, -0.1876, -0.7946, 0.5774, -0.1876, -0.7946, 0.5774, -0.1876, 0.3035, 0.9342, -0.1876, 0.3035, 0.9342, -0.1876, 0.3035, 0.9342, -0.1876, 0.7946, -0.5774, 0.1876, 0.7946, -0.5774, 0.1876, 0.7946, -0.5774, 0.1876, -0.3035, -0.9342, 0.1876, -0.3035, -0.9342, 0.1876, -0.3035, -0.9342, 0.1876, -0.9822, 0.0, 0.1876, -0.9822, 0.0, 0.1876, -0.9822, 0.0, 0.1876, -0.3035, 0.9342, 0.1876, -0.3035, 0.9342, 0.1876, -0.3035, 0.9342, 0.1876, 0.7946, 0.5774, 0.1876, 0.7946, 0.5774, 0.1876, 0.7946, 0.5774, 0.1876, 0.4911, -0.3568, 0.7947, 0.4911, -0.3568, 0.7947, 0.4911, -0.3568, 0.7947, -0.1876, -0.5774, 0.7947, -0.1876, -0.5774, 0.7947, -0.1876, -0.5774, 0.7947, -0.6071, 0.0, 0.7947, -0.6071, 0.0, 0.7947, -0.6071, 0.0, 0.7947, -0.1876, 0.5774, 0.7947, -0.1876, 0.5774, 0.7947, -0.1876, 0.5774, 0.7947, 0.4911, 0.3568, 0.7947, 0.4911, 0.3568, 0.7947, 0.4911, 0.3568, 0.7947, 0.1876, -0.5774, -0.7947, 0.1876, -0.5774, -0.7947, 0.1876, -0.5774, -0.7947, 0.6071, 0.0, -0.7947, 0.6071, 0.0, -0.7947, 0.6071, 0.0, -0.7947, -0.4911, -0.3568, -0.7947, -0.4911, -0.3568, -0.7947, -0.4911, -0.3568, -0.7947, -0.4911, 0.3568, -0.7947, -0.4911, 0.3568, -0.7947, -0.4911, 0.3568, -0.7947, 0.1876, 0.5774, -0.7947, 0.1876, 0.5774, -0.7947, 0.1876, 0.5774, -0.7947, 0.9822, 0.0, -0.1876, 0.9822, 0.0, -0.1876, 0.9822, 0.0, -0.1876, 0.3035, -0.9342, -0.1876, 0.3035, -0.9342, -0.1876, 0.3035, -0.9342, -0.1876, -0.7946, -0.5774, -0.1876, -0.7946, -0.5774, -0.1876, -0.7946, -0.5774, -0.1876, -0.7946, 0.5774, -0.1876, -0.7946, 0.5774, -0.1876, -0.7946, 0.5774, -0.1876, 0.3035, 0.9342, -0.1876, 0.3035, 0.9342, -0.1876, 0.3035, 0.9342, -0.1876, 0.7946, -0.5774, 0.1876, 0.7946, -0.5774, 0.1876, 0.7946, -0.5774, 0.1876, -0.3035, -0.9342, 0.1876, -0.3035, -0.9342, 0.1876, -0.3035, -0.9342, 0.1876, -0.9822, 0.0, 0.1876, -0.9822, 0.0, 0.1876, -0.9822, 0.0, 0.1876, -0.3035, 0.9342, 0.1876, -0.3035, 0.9342, 0.1876, -0.3035, 0.9342, 0.1876, 0.7946, 0.5774, 0.1876, 0.7946, 0.5774, 0.1876, 0.7946, 0.5774, 0.1876, 0.4911, -0.3568, 0.7947, 0.4911, -0.3568, 0.7947, 0.4911, -0.3568, 0.7947, -0.1876, -0.5774, 0.7947, -0.1876, -0.5774, 0.7947, -0.1876, -0.5774, 0.7947, -0.6071, 0.0, 0.7947, -0.6071, 0.0, 0.7947, -0.6071, 0.0, 0.7947, -0.1876, 0.5774, 0.7947, -0.1876, 0.5774, 0.7947, -0.1876, 0.5774, 0.7947, 0.4911, 0.3568, 0.7947, 0.4911, 0.3568, 0.7947, 0.4911, 0.3568, 0.7947, 0.1876, -0.5774, -0.7947, 0.1876, -0.5774, -0.7947, 0.1876, -0.5774, -0.7947, 0.6071, 0.0, -0.7947, 0.6071, 0.0, -0.7947, 0.6071, 0.0, -0.7947, -0.4911, -0.3568, -0.7947, -0.4911, -0.3568, -0.7947, -0.4911, -0.3568, -0.7947, -0.4911, 0.3568, -0.7947, -0.4911, 0.3568, -0.7947, -0.4911, 0.3568, -0.7947, 0.1876, 0.5774, -0.7947, 0.1876, 0.5774, -0.7947, 0.1876, 0.5774, -0.7947, 0.9822, 0.0, -0.1876, 0.9822, 0.0, -0.1876, 0.9822, 0.0, -0.1876, 0.3035, -0.9342, -0.1876, 0.3035, -0.9342, -0.1876, 0.3035, -0.9342, -0.1876, -0.7946, -0.5774, -0.1876, -0.7946, -0.5774, -0.1876, -0.7946, -0.5774, -0.1876, -0.7946, 0.5774, -0.1876, -0.7946, 0.5774, -0.1876, -0.7946, 0.5774, -0.1876, 0.3035, 0.9342, -0.1876, 0.3035, 0.9342, -0.1876, 0.3035, 0.9342, -0.1876, 0.7946, -0.5774, 0.1876, 0.7946, -0.5774, 0.1876, 0.7946, -0.5774, 0.1876, -0.3035, -0.9342, 0.1876, -0.3035, -0.9342, 0.1876, -0.3035, -0.9342, 0.1876, -0.9822, 0.0, 0.1876, -0.9822, 0.0, 0.1876, -0.9822, 0.0, 0.1876, -0.3035, 0.9342, 0.1876, -0.3035, 0.9342, 0.1876, -0.3035, 0.9342, 0.1876, 0.7946, 0.5774, 0.1876, 0.7946, 0.5774, 0.1876, 0.7946, 0.5774, 0.1876, 0.4911, -0.3568, 0.7947, 0.4911, -0.3568, 0.7947, 0.4911, -0.3568, 0.7947, -0.1876, -0.5774, 0.7947, -0.1876, -0.5774, 0.7947, -0.1876, -0.5774, 0.7947, -0.6071, 0.0, 0.7947, -0.6071, 0.0, 0.7947, -0.6071, 0.0, 0.7947, -0.1876, 0.5774, 0.7947, -0.1876, 0.5774, 0.7947, -0.1876, 0.5774, 0.7947, 0.4911, 0.3568, 0.7947, 0.4911, 0.3568, 0.7947, 0.4911, 0.3568, 0.7947, 0.1876, -0.5774, -0.7947, 0.1876, -0.5774, -0.7947, 0.1876, -0.5774, -0.7947, 0.6071, 0.0, -0.7947, 0.6071, 0.0, -0.7947, 0.6071, 0.0, -0.7947, -0.4911, -0.3568, -0.7947, -0.4911, -0.3568, -0.7947, -0.4911, -0.3568, -0.7947, -0.4911, 0.3568, -0.7947, -0.4911, 0.3568, -0.7947, -0.4911, 0.3568, -0.7947, 0.1876, 0.5774, -0.7947, 0.1876, 0.5774, -0.7947, 0.1876, 0.5774, -0.7947, 0.9822, 0.0, -0.1876, 0.9822, 0.0, -0.1876, 0.9822, 0.0, -0.1876, 0.3035, -0.9342, -0.1876, 0.3035, -0.9342, -0.1876, 0.3035, -0.9342, -0.1876, -0.7946, -0.5774, -0.1876, -0.7946, -0.5774, -0.1876, -0.7946, -0.5774, -0.1876, -0.7946, 0.5774, -0.1876, -0.7946, 0.5774, -0.1876, -0.7946, 0.5774, -0.1876, 0.3035, 0.9342, -0.1876, 0.3035, 0.9342, -0.1876, 0.3035, 0.9342, -0.1876, 0.7946, -0.5774, 0.1876, 0.7946, -0.5774, 0.1876, 0.7946, -0.5774, 0.1876, -0.3035, -0.9342, 0.1876, -0.3035, -0.9342, 0.1876, -0.3035, -0.9342, 0.1876, -0.9822, 0.0, 0.1876, -0.9822, 0.0, 0.1876, -0.9822, 0.0, 0.1876, -0.3035, 0.9342, 0.1876, -0.3035, 0.9342, 0.1876, -0.3035, 0.9342, 0.1876, 0.7946, 0.5774, 0.1876, 0.7946, 0.5774, 0.1876, 0.7946, 0.5774, 0.1876, 0.4911, -0.3568, 0.7947, 0.4911, -0.3568, 0.7947, 0.4911, -0.3568, 0.7947, -0.1876, -0.5774, 0.7947, -0.1876, -0.5774, 0.7947, -0.1876, -0.5774, 0.7947, -0.6071, 0.0, 0.7947, -0.6071, 0.0, 0.7947, -0.6071, 0.0, 0.7947, -0.1876, 0.5774, 0.7947, -0.1876, 0.5774, 0.7947, -0.1876, 0.5774, 0.7947, 0.4911, 0.3568, 0.7947, 0.4911, 0.3568, 0.7947, 0.4911, 0.3568, 0.7947, 0.1876, -0.5774, -0.7947, 0.1876, -0.5774, -0.7947, 0.1876, -0.5774, -0.7947, 0.6071, 0.0, -0.7947, 0.6071, 0.0, -0.7947, 0.6071, 0.0, -0.7947, -0.4911, -0.3568, -0.7947, -0.4911, -0.3568, -0.7947, -0.4911, -0.3568, -0.7947, -0.4911, 0.3568, -0.7947, -0.4911, 0.3568, -0.7947, -0.4911, 0.3568, -0.7947, 0.1876, 0.5774, -0.7947, 0.1876, 0.5774, -0.7947, 0.1876, 0.5774, -0.7947, 0.9822, 0.0, -0.1876, 0.9822, 0.0, -0.1876, 0.9822, 0.0, -0.1876, 0.3035, -0.9342, -0.1876, 0.3035, -0.9342, -0.1876, 0.3035, -0.9342, -0.1876, -0.7946, -0.5774, -0.1876, -0.7946, -0.5774, -0.1876, -0.7946, -0.5774, -0.1876, -0.7946, 0.5774, -0.1876, -0.7946, 0.5774, -0.1876, -0.7946, 0.5774, -0.1876, 0.3035, 0.9342, -0.1876, 0.3035, 0.9342, -0.1876, 0.3035, 0.9342, -0.1876, 0.7946, -0.5774, 0.1876, 0.7946, -0.5774, 0.1876, 0.7946, -0.5774, 0.1876, -0.3035, -0.9342, 0.1876, -0.3035, -0.9342, 0.1876, -0.3035, -0.9342, 0.1876, -0.9822, 0.0, 0.1876, -0.9822, 0.0, 0.1876, -0.9822, 0.0, 0.1876, -0.3035, 0.9342, 0.1876, -0.3035, 0.9342, 0.1876, -0.3035, 0.9342, 0.1876, 0.7946, 0.5774, 0.1876, 0.7946, 0.5774, 0.1876, 0.7946, 0.5774, 0.1876, 0.4911, -0.3568, 0.7947, 0.4911, -0.3568, 0.7947, 0.4911, -0.3568, 0.7947, -0.1876, -0.5774, 0.7947, -0.1876, -0.5774, 0.7947, -0.1876, -0.5774, 0.7947, -0.6071, 0.0, 0.7947, -0.6071, 0.0, 0.7947, -0.6071, 0.0, 0.7947, -0.1876, 0.5774, 0.7947, -0.1876, 0.5774, 0.7947, -0.1876, 0.5774, 0.7947, 0.4911, 0.3568, 0.7947, 0.4911, 0.3568, 0.7947, 0.4911, 0.3568, 0.7947, 0.1876, -0.5774, -0.7947, 0.1876, -0.5774, -0.7947, 0.1876, -0.5774, -0.7947, 0.6071, 0.0, -0.7947, 0.6071, 0.0, -0.7947, 0.6071, 0.0, -0.7947, -0.4911, -0.3568, -0.7947, -0.4911, -0.3568, -0.7947, -0.4911, -0.3568, -0.7947, -0.4911, 0.3568, -0.7947, -0.4911, 0.3568, -0.7947, -0.4911, 0.3568, -0.7947, 0.1876, 0.5774, -0.7947, 0.1876, 0.5774, -0.7947, 0.1876, 0.5774, -0.7947, 0.9822, 0.0, -0.1876, 0.9822, 0.0, -0.1876, 0.9822, 0.0, -0.1876, 0.3035, -0.9342, -0.1876, 0.3035, -0.9342, -0.1876, 0.3035, -0.9342, -0.1876, -0.7946, -0.5774, -0.1876, -0.7946, -0.5774, -0.1876, -0.7946, -0.5774, -0.1876, -0.7946, 0.5774, -0.1876, -0.7946, 0.5774, -0.1876, -0.7946, 0.5774, -0.1876, 0.3035, 0.9342, -0.1876, 0.3035, 0.9342, -0.1876, 0.3035, 0.9342, -0.1876, 0.7946, -0.5774, 0.1876, 0.7946, -0.5774, 0.1876, 0.7946, -0.5774, 0.1876, -0.3035, -0.9342, 0.1876, -0.3035, -0.9342, 0.1876, -0.3035, -0.9342, 0.1876, -0.9822, 0.0, 0.1876, -0.9822, 0.0, 0.1876, -0.9822, 0.0, 0.1876, -0.3035, 0.9342, 0.1876, -0.3035, 0.9342, 0.1876, -0.3035, 0.9342, 0.1876, 0.7946, 0.5774, 0.1876, 0.7946, 0.5774, 0.1876, 0.7946, 0.5774, 0.1876, 0.4911, -0.3568, 0.7947, 0.4911, -0.3568, 0.7947, 0.4911, -0.3568, 0.7947, -0.1876, -0.5774, 0.7947, -0.1876, -0.5774, 0.7947, -0.1876, -0.5774, 0.7947, -0.6071, 0.0, 0.7947, -0.6071, 0.0, 0.7947, -0.6071, 0.0, 0.7947, -0.1876, 0.5774, 0.7947, -0.1876, 0.5774, 0.7947, -0.1876, 0.5774, 0.7947, 0.4911, 0.3568, 0.7947, 0.4911, 0.3568, 0.7947, 0.4911, 0.3568, 0.7947, 0.1876, -0.5774, -0.7947, 0.1876, -0.5774, -0.7947, 0.1876, -0.5774, -0.7947, 0.6071, 0.0, -0.7947, 0.6071, 0.0, -0.7947, 0.6071, 0.0, -0.7947, -0.4911, -0.3568, -0.7947, -0.4911, -0.3568, -0.7947, -0.4911, -0.3568, -0.7947, -0.4911, 0.3568, -0.7947, -0.4911, 0.3568, -0.7947, -0.4911, 0.3568, -0.7947, 0.1876, 0.5774, -0.7947, 0.1876, 0.5774, -0.7947, 0.1876, 0.5774, -0.7947, 0.9822, 0.0, -0.1876, 0.9822, 0.0, -0.1876, 0.9822, 0.0, -0.1876, 0.3035, -0.9342, -0.1876, 0.3035, -0.9342, -0.1876, 0.3035, -0.9342, -0.1876, -0.7946, -0.5774, -0.1876, -0.7946, -0.5774, -0.1876, -0.7946, -0.5774, -0.1876, -0.7946, 0.5774, -0.1876, -0.7946, 0.5774, -0.1876, -0.7946, 0.5774, -0.1876, 0.3035, 0.9342, -0.1876, 0.3035, 0.9342, -0.1876, 0.3035, 0.9342, -0.1876, 0.7946, -0.5774, 0.1876, 0.7946, -0.5774, 0.1876, 0.7946, -0.5774, 0.1876, -0.3035, -0.9342, 0.1876, -0.3035, -0.9342, 0.1876, -0.3035, -0.9342, 0.1876, -0.9822, 0.0, 0.1876, -0.9822, 0.0, 0.1876, -0.9822, 0.0, 0.1876, -0.3035, 0.9342, 0.1876, -0.3035, 0.9342, 0.1876, -0.3035, 0.9342, 0.1876, 0.7946, 0.5774, 0.1876, 0.7946, 0.5774, 0.1876, 0.7946, 0.5774, 0.1876, 0.4911, -0.3568, 0.7947, 0.4911, -0.3568, 0.7947, 0.4911, -0.3568, 0.7947, -0.1876, -0.5774, 0.7947, -0.1876, -0.5774, 0.7947, -0.1876, -0.5774, 0.7947, -0.6071, 0.0, 0.7947, -0.6071, 0.0, 0.7947, -0.6071, 0.0, 0.7947, -0.1876, 0.5774, 0.7947, -0.1876, 0.5774, 0.7947, -0.1876, 0.5774, 0.7947, 0.4911, 0.3568, 0.7947, 0.4911, 0.3568, 0.7947, 0.4911, 0.3568, 0.7947, 0.1876, -0.5774, -0.7947, 0.1876, -0.5774, -0.7947, 0.1876, -0.5774, -0.7947, 0.6071, 0.0, -0.7947, 0.6071, 0.0, -0.7947, 0.6071, 0.0, -0.7947, -0.4911, -0.3568, -0.7947, -0.4911, -0.3568, -0.7947, -0.4911, -0.3568, -0.7947, -0.4911, 0.3568, -0.7947, -0.4911, 0.3568, -0.7947, -0.4911, 0.3568, -0.7947, 0.1876, 0.5774, -0.7947, 0.1876, 0.5774, -0.7947, 0.1876, 0.5774, -0.7947, 0.9822, 0.0, -0.1876, 0.9822, 0.0, -0.1876, 0.9822, 0.0, -0.1876, 0.3035, -0.9342, -0.1876, 0.3035, -0.9342, -0.1876, 0.3035, -0.9342, -0.1876, -0.7946, -0.5774, -0.1876, -0.7946, -0.5774, -0.1876, -0.7946, -0.5774, -0.1876, -0.7946, 0.5774, -0.1876, -0.7946, 0.5774, -0.1876, -0.7946, 0.5774, -0.1876, 0.3035, 0.9342, -0.1876, 0.3035, 0.9342, -0.1876, 0.3035, 0.9342, -0.1876, 0.7946, -0.5774, 0.1876, 0.7946, -0.5774, 0.1876, 0.7946, -0.5774, 0.1876, -0.3035, -0.9342, 0.1876, -0.3035, -0.9342, 0.1876, -0.3035, -0.9342, 0.1876, -0.9822, 0.0, 0.1876, -0.9822, 0.0, 0.1876, -0.9822, 0.0, 0.1876, -0.3035, 0.9342, 0.1876, -0.3035, 0.9342, 0.1876, -0.3035, 0.9342, 0.1876, 0.7946, 0.5774, 0.1876, 0.7946, 0.5774, 0.1876, 0.7946, 0.5774, 0.1876, 0.4911, -0.3568, 0.7947, 0.4911, -0.3568, 0.7947, 0.4911, -0.3568, 0.7947, -0.1876, -0.5774, 0.7947, -0.1876, -0.5774, 0.7947, -0.1876, -0.5774, 0.7947, -0.6071, 0.0, 0.7947, -0.6071, 0.0, 0.7947, -0.6071, 0.0, 0.7947, -0.1876, 0.5774, 0.7947, -0.1876, 0.5774, 0.7947, -0.1876, 0.5774, 0.7947, 0.4911, 0.3568, 0.7947, 0.4911, 0.3568, 0.7947, 0.4911, 0.3568, 0.7947])] * 3)])
me_cube_001 = bpy.data.meshes.new('Cube.001')
me_cube_001.from_pydata([(-1.3, -0.1226, -1.3), (-1.3, -0.1226, 1.3), (-1.3, 0.1226, -1.3), (-1.3, 0.1226, 1.3), (1.3, -0.1226, -1.3), (1.3, -0.1226, 1.3), (1.3, 0.1226, -1.3), (1.3, 0.1226, 1.3)], [], [(0, 1, 3, 2), (2, 3, 7, 6), (6, 7, 5, 4), (4, 5, 1, 0), (2, 6, 4, 0), (7, 3, 1, 5)])
_uv = me_cube_001.uv_layers.new(name='UVMap')
_uv.uv.foreach_set('vector', [0.375, 0.0, 0.625, 0.0, 0.625, 0.25, 0.375, 0.25, 0.375, 0.25, 0.625, 0.25, 0.625, 0.5, 0.375, 0.5, 0.375, 0.5, 0.625, 0.5, 0.625, 0.75, 0.375, 0.75, 0.375, 0.75, 0.625, 0.75, 0.625, 1.0, 0.375, 1.0, 0.125, 0.5, 0.375, 0.5, 0.375, 0.75, 0.125, 0.75, 0.625, 0.5, 0.875, 0.5, 0.875, 0.75, 0.625, 0.75])
me_cube_001.use_remesh_fix_poles = True
me_cube_001.use_remesh_preserve_attributes = False
me_cube_001.update()

# ---- objects
ob_ringandorbs = bpy.data.objects.new('ringandorbs', me_circle)
ob_innerrectangle = bpy.data.objects.new('innerrectangle', me_cube_001)

# ---- transforms, parenting, visibility, modifiers, constraints
ob_ringandorbs.location = (0.0, 0.0, 0.0)
ob_ringandorbs.rotation_euler = (-1.629e-07, 0.0, 0.0)
ob_ringandorbs.color = (0.8, 0.8, 0.8, 1.0)
ob_innerrectangle.location = (0.0, 0.0, 0.0)

# ---- collection membership
col_collection.objects.link(ob_ringandorbs)
col_collection.objects.link(ob_innerrectangle)

# ---- scene / render settings (as saved in the file)
scene.frame_start = 1; scene.frame_end = 250; scene.frame_set(1)
scene.render.engine = 'BLENDER_EEVEE_NEXT'
scene.cycles.sampling_pattern = 'TABULATED_SOBOL'
scene.cycles.use_light_tree = False
scene.view_settings.view_transform = 'Standard'
bpy.context.view_layer.update()

# ---- added for rendering (the .blend has no active camera and no usable light): camera, sun
cam_auto = bpy.data.cameras.new('AutoCamera')
cam_auto.lens = 50.0
cam_auto.sensor_width = 36.0
cam_auto.clip_end = 1000.0
ob_auto_camera = bpy.data.objects.new('AutoCamera', cam_auto)
scene.collection.objects.link(ob_auto_camera)
ob_auto_camera.location = (8.16513, -10.0214, 6.89729)
ob_auto_camera.rotation_euler = (1.09748, -7.21219e-08, 0.694738)
scene.camera = ob_auto_camera
light_auto_sun = bpy.data.lights.new('AutoSun', 'SUN')
light_auto_sun.energy = 3.0
light_auto_sun.angle = 0.0523599
ob_auto_sun = bpy.data.objects.new('AutoSun', light_auto_sun)
scene.collection.objects.link(ob_auto_sun)
ob_auto_sun.rotation_euler = (0.872665, 0.174533, 0.523599)
bpy.context.view_layer.update()
